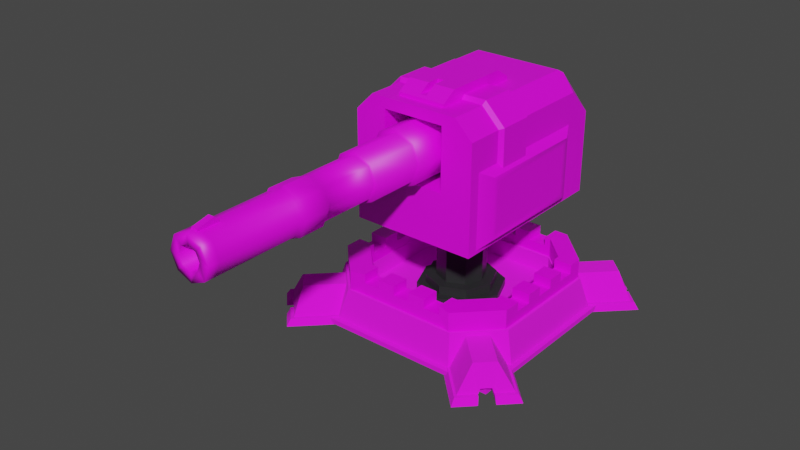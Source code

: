 # Source: cannon1.blend  (saved by Blender 2.93.21; exported with 4.5.12 LTS)
import bpy
from mathutils import Matrix  # noqa: F401  (used for matrix-valued properties, if any)

bpy.ops.wm.read_factory_settings(use_empty=True)
scene = bpy.context.scene
scene.name = 'Scene'

# ---- collections
col_cannonbarrel1 = bpy.data.collections.new('CannonBarrel1'); scene.collection.children.link(col_cannonbarrel1)
col_cannonbase1 = bpy.data.collections.new('CannonBase1'); scene.collection.children.link(col_cannonbase1)

# ---- images (referenced by path relative to the original .blend; pixels are not part of the script)
import os
ASSET_DIR = os.environ.get("B2B_ASSET_DIR", "")  # directory of the original .blend (textures are referenced by path, not embedded)
HERE = os.path.dirname(os.path.abspath(__file__))  # packed textures are extracted next to this script under _unpacked/

def load_image(name, relpath, width, height, colorspace="sRGB"):
    """Load a texture the original file referenced (path relative to the .blend, or extracted next to this script)."""
    p = next((c for c in (os.path.join(HERE, relpath), os.path.join(ASSET_DIR, relpath)) if relpath and os.path.exists(c)), "")
    if p:
        img = bpy.data.images.load(p, check_existing=True)
        img.name = name
    else:  # same state as the original file: an image datablock whose file is absent (Cycles renders it pink)
        img = bpy.data.images.new(name, width, height)
        img.source = "FILE"
        img.filepath = "//" + (relpath or name)
    img.colorspace_settings.name = colorspace
    return img
img_cannonbox = load_image('CannonBox', 'CannonBox.png', 1024, 1024, 'sRGB')
img_topaircondition = load_image('TopAirCondition', 'TopAirCondition.png', 1024, 1024, 'sRGB')
img_sideaircondition = load_image('SideAirCondition', 'SideAirCondition.png', 1024, 1024, 'sRGB')
img_topboxpoint = load_image('TopBoxPoint', 'TopBoxPoint.png', 1024, 1024, 'sRGB')
img_barrel = load_image('Barrel', 'Barrel.png', 1024, 1024, 'sRGB')
img_base = load_image('Base', 'Base.png', 1024, 1024, 'sRGB')
img_baseborder = load_image('BaseBorder', 'BaseBorder.png', 1024, 1024, 'sRGB')
img_foot = load_image('Foot', 'Foot.png', 1024, 1024, 'sRGB')

# ---- materials (node trees are filled in below, after node groups)
mat_cannonbox = bpy.data.materials.new('CannonBox')
mat_cannonbox.use_transparent_shadow = False
mat_topaircondition = bpy.data.materials.new('TopAirCondition')
mat_topaircondition.use_transparent_shadow = False
mat_sideaircondition = bpy.data.materials.new('SideAirCondition')
mat_sideaircondition.use_transparent_shadow = False
mat_topboxpoint = bpy.data.materials.new('TopBoxPoint')
mat_topboxpoint.use_transparent_shadow = False
mat_barrel = bpy.data.materials.new('Barrel')
mat_barrel.use_transparent_shadow = False
mat_foot_001 = bpy.data.materials.new('Foot.001')
mat_foot_001.use_transparent_shadow = False
mat_baseborder = bpy.data.materials.new('BaseBorder')
mat_baseborder.use_transparent_shadow = False
mat_piston = bpy.data.materials.new('Piston')
mat_piston.use_transparent_shadow = False
mat_foot = bpy.data.materials.new('Foot')
mat_foot.use_transparent_shadow = False

# ---- node groups
ng_auto_smooth = bpy.data.node_groups.new('Auto Smooth', 'GeometryNodeTree')
_s = ng_auto_smooth.interface.new_socket(name='Geometry', in_out='OUTPUT', socket_type='NodeSocketGeometry')
_s = ng_auto_smooth.interface.new_socket(name='Geometry', in_out='INPUT', socket_type='NodeSocketGeometry')
_s = ng_auto_smooth.interface.new_socket(name='Angle', in_out='INPUT', socket_type='NodeSocketFloat')
_s.subtype = 'ANGLE'
_s.min_value = 0.0
_s.max_value = 3.142
ng_auto_smooth.is_modifier = True
_N = ng_auto_smooth.nodes; _L = ng_auto_smooth.links
n0 = _N.new('NodeGroupOutput'); n0.name = 'Group Output'; n0.location = (480, -100)
n1 = _N.new('NodeGroupInput'); n1.name = 'Group Input'; n1.location = (-420, -300)
n2 = _N.new('NodeGroupInput'); n2.name = 'Group Input.001'; n2.location = (-60, -100)
n3 = _N.new('GeometryNodeSetShadeSmooth'); n3.name = 'Set Shade Smooth'; n3.location = (120, -100)
n3.domain = 'EDGE'
n4 = _N.new('GeometryNodeSetShadeSmooth'); n4.name = 'Set Shade Smooth.001'; n4.location = (300, -100)
n5 = _N.new('GeometryNodeInputMeshEdgeAngle'); n5.name = 'Edge Angle'; n5.location = (-420, -220)
n6 = _N.new('GeometryNodeInputEdgeSmooth'); n6.name = 'Is Edge Smooth'; n6.location = (-60, -160)
n7 = _N.new('GeometryNodeInputShadeSmooth'); n7.name = 'Is Face Smooth'; n7.location = (-240, -340)
n8 = _N.new('FunctionNodeBooleanMath'); n8.name = 'Boolean Math'; n8.location = (-60, -220)
n9 = _N.new('FunctionNodeCompare'); n9.name = 'Compare'; n9.location = (-240, -180)
n9.operation = 'LESS_EQUAL'
_L.new(n5.outputs[0], n9.inputs[0])
_L.new(n4.outputs[0], n0.inputs[0])
_L.new(n1.outputs[1], n9.inputs[1])
_L.new(n9.outputs[0], n8.inputs[0])
_L.new(n7.outputs[0], n8.inputs[1])
_L.new(n2.outputs[0], n3.inputs[0])
_L.new(n6.outputs[0], n3.inputs[1])
_L.new(n3.outputs[0], n4.inputs[0])
_L.new(n8.outputs[0], n3.inputs[2])
n0.is_active_output = True

# ---- material node trees
mat_cannonbox.use_nodes = True; mat_cannonbox.node_tree.nodes.clear()
_N = mat_cannonbox.node_tree.nodes; _L = mat_cannonbox.node_tree.links
n0 = _N.new('ShaderNodeBsdfPrincipled'); n0.name = 'Principled BSDF'; n0.location = (10, 300)
n0.distribution = 'GGX'
n0.subsurface_method = 'BURLEY'
n0.inputs[3].default_value = 1.45
n0.inputs[27].default_value = (0.0, 0.0, 0.0, 1.0)
n0.inputs[28].default_value = 1.0
n1 = _N.new('ShaderNodeOutputMaterial'); n1.name = 'Material Output'; n1.location = (300, 300)
n2 = _N.new('ShaderNodeTexImage'); n2.name = 'Image Texture'; n2.location = (-269, 294)
n2.image = img_cannonbox
_L.new(n0.outputs[0], n1.inputs[0])
_L.new(n2.outputs[0], n0.inputs[0])
n1.is_active_output = True
mat_topaircondition.use_nodes = True; mat_topaircondition.node_tree.nodes.clear()
_N = mat_topaircondition.node_tree.nodes; _L = mat_topaircondition.node_tree.links
n0 = _N.new('ShaderNodeBsdfPrincipled'); n0.name = 'Principled BSDF'; n0.location = (10, 300)
n0.distribution = 'GGX'
n0.subsurface_method = 'BURLEY'
n0.inputs[3].default_value = 1.45
n0.inputs[27].default_value = (0.0, 0.0, 0.0, 1.0)
n0.inputs[28].default_value = 1.0
n1 = _N.new('ShaderNodeOutputMaterial'); n1.name = 'Material Output'; n1.location = (300, 300)
n2 = _N.new('ShaderNodeTexImage'); n2.name = 'Image Texture'; n2.location = (-309, 288)
n2.image = img_topaircondition
_L.new(n0.outputs[0], n1.inputs[0])
_L.new(n2.outputs[0], n0.inputs[0])
n1.is_active_output = True
mat_sideaircondition.use_nodes = True; mat_sideaircondition.node_tree.nodes.clear()
_N = mat_sideaircondition.node_tree.nodes; _L = mat_sideaircondition.node_tree.links
n0 = _N.new('ShaderNodeBsdfPrincipled'); n0.name = 'Principled BSDF'; n0.location = (10, 300)
n0.distribution = 'GGX'
n0.subsurface_method = 'BURLEY'
n0.inputs[3].default_value = 1.45
n0.inputs[27].default_value = (0.0, 0.0, 0.0, 1.0)
n0.inputs[28].default_value = 1.0
n1 = _N.new('ShaderNodeOutputMaterial'); n1.name = 'Material Output'; n1.location = (300, 300)
n2 = _N.new('ShaderNodeTexImage'); n2.name = 'Image Texture'; n2.location = (-288, 292)
n2.image = img_sideaircondition
_L.new(n0.outputs[0], n1.inputs[0])
_L.new(n2.outputs[0], n0.inputs[0])
n1.is_active_output = True
mat_topboxpoint.use_nodes = True; mat_topboxpoint.node_tree.nodes.clear()
_N = mat_topboxpoint.node_tree.nodes; _L = mat_topboxpoint.node_tree.links
n0 = _N.new('ShaderNodeBsdfPrincipled'); n0.name = 'Principled BSDF'; n0.location = (10, 300)
n0.distribution = 'GGX'
n0.subsurface_method = 'BURLEY'
n0.inputs[3].default_value = 1.45
n0.inputs[27].default_value = (0.0, 0.0, 0.0, 1.0)
n0.inputs[28].default_value = 1.0
n1 = _N.new('ShaderNodeOutputMaterial'); n1.name = 'Material Output'; n1.location = (300, 300)
n2 = _N.new('ShaderNodeTexImage'); n2.name = 'Image Texture'; n2.location = (-304, 282)
n2.image = img_topboxpoint
_L.new(n0.outputs[0], n1.inputs[0])
_L.new(n2.outputs[0], n0.inputs[0])
n1.is_active_output = True
mat_barrel.use_nodes = True; mat_barrel.node_tree.nodes.clear()
_N = mat_barrel.node_tree.nodes; _L = mat_barrel.node_tree.links
n0 = _N.new('ShaderNodeBsdfPrincipled'); n0.name = 'Principled BSDF'; n0.location = (10, 300)
n0.distribution = 'GGX'
n0.subsurface_method = 'BURLEY'
n0.inputs[3].default_value = 1.45
n0.inputs[27].default_value = (0.0, 0.0, 0.0, 1.0)
n0.inputs[28].default_value = 1.0
n1 = _N.new('ShaderNodeOutputMaterial'); n1.name = 'Material Output'; n1.location = (300, 300)
n2 = _N.new('ShaderNodeTexImage'); n2.name = 'Image Texture'; n2.location = (-304, 286)
n2.image = img_barrel
_L.new(n0.outputs[0], n1.inputs[0])
_L.new(n2.outputs[0], n0.inputs[0])
n1.is_active_output = True
mat_foot_001.use_nodes = True; mat_foot_001.node_tree.nodes.clear()
_N = mat_foot_001.node_tree.nodes; _L = mat_foot_001.node_tree.links
n0 = _N.new('ShaderNodeOutputMaterial'); n0.name = 'Material Output'; n0.location = (281, 400)
n1 = _N.new('ShaderNodeTexImage'); n1.name = 'Image Texture'; n1.location = (-463, 393)
n1.image = img_base
n2 = _N.new('ShaderNodeBsdfPrincipled'); n2.name = 'Principled BSDF'; n2.location = (-9, 400)
n2.distribution = 'GGX'
n2.subsurface_method = 'BURLEY'
n2.inputs[2].default_value = 1.0
n2.inputs[3].default_value = 1.45
n2.inputs[27].default_value = (0.0, 0.0, 0.0, 1.0)
n2.inputs[28].default_value = 1.0
_L.new(n2.outputs[0], n0.inputs[0])
_L.new(n1.outputs[0], n2.inputs[0])
n0.is_active_output = True
mat_baseborder.use_nodes = True; mat_baseborder.node_tree.nodes.clear()
_N = mat_baseborder.node_tree.nodes; _L = mat_baseborder.node_tree.links
n0 = _N.new('ShaderNodeBsdfPrincipled'); n0.name = 'Principled BSDF'; n0.location = (10, 300)
n0.distribution = 'GGX'
n0.subsurface_method = 'BURLEY'
n0.inputs[3].default_value = 1.45
n0.inputs[27].default_value = (0.0, 0.0, 0.0, 1.0)
n0.inputs[28].default_value = 1.0
n1 = _N.new('ShaderNodeOutputMaterial'); n1.name = 'Material Output'; n1.location = (300, 300)
n2 = _N.new('ShaderNodeTexImage'); n2.name = 'Image Texture'; n2.location = (-349, 308)
n2.image = img_baseborder
_L.new(n0.outputs[0], n1.inputs[0])
_L.new(n2.outputs[0], n0.inputs[0])
n1.is_active_output = True
mat_piston.use_nodes = True; mat_piston.node_tree.nodes.clear()
_N = mat_piston.node_tree.nodes; _L = mat_piston.node_tree.links
n0 = _N.new('ShaderNodeBsdfPrincipled'); n0.name = 'Principled BSDF'; n0.location = (10, 300)
n0.distribution = 'GGX'
n0.subsurface_method = 'BURLEY'
n0.inputs[0].default_value = (0.02011, 0.02208, 0.02208, 1.0)
n0.inputs[3].default_value = 1.45
n0.inputs[27].default_value = (0.0, 0.0, 0.0, 1.0)
n0.inputs[28].default_value = 1.0
n1 = _N.new('ShaderNodeOutputMaterial'); n1.name = 'Material Output'; n1.location = (300, 300)
_L.new(n0.outputs[0], n1.inputs[0])
n1.is_active_output = True
mat_foot.use_nodes = True; mat_foot.node_tree.nodes.clear()
_N = mat_foot.node_tree.nodes; _L = mat_foot.node_tree.links
n0 = _N.new('ShaderNodeOutputMaterial'); n0.name = 'Material Output'; n0.location = (281, 400)
n1 = _N.new('ShaderNodeBsdfPrincipled'); n1.name = 'Principled BSDF'; n1.location = (-97, 425)
n1.distribution = 'GGX'
n1.subsurface_method = 'BURLEY'
n1.inputs[2].default_value = 1.0
n1.inputs[3].default_value = 1.45
n1.inputs[27].default_value = (0.0, 0.0, 0.0, 1.0)
n1.inputs[28].default_value = 1.0
n2 = _N.new('ShaderNodeTexImage'); n2.name = 'Image Texture'; n2.location = (-443, 425)
n2.image = img_foot
_L.new(n1.outputs[0], n0.inputs[0])
_L.new(n2.outputs[0], n1.inputs[0])
n0.is_active_output = True

# ---- world
world_world = bpy.data.worlds.new('World'); scene.world = world_world
world_world.use_nodes = True; world_world.node_tree.nodes.clear()
_N = world_world.node_tree.nodes; _L = world_world.node_tree.links
n0 = _N.new('ShaderNodeOutputWorld'); n0.name = 'World Output'; n0.location = (300, 300)
n1 = _N.new('ShaderNodeBackground'); n1.name = 'Background'; n1.location = (10, 300)
n1.inputs[0].default_value = (0.05088, 0.05088, 0.05088, 1.0)
_L.new(n1.outputs[0], n0.inputs[0])
n0.is_active_output = True
world_world.color = (0.05088, 0.05088, 0.05088)
world_world.use_sun_shadow = False
world_world.sun_shadow_jitter_overblur = 0.0

# ---- meshes
me_cannonbox = bpy.data.meshes.new('CannonBox')
me_cannonbox.from_pydata([(-5.752, -9.501, -7.684), (-5.752, 7.026, -7.684), (5.752, -9.501, -7.684), (5.752, 7.026, -7.684), (-4.116, -9.501, 3.82), (-5.752, -9.501, 2.184), (-4.116, 4.675, 3.82), (5.752, -9.501, 2.184), (4.116, -9.501, 3.82), (4.116, 4.675, 3.82), (-4.41, 5.099, 3.525), (-5.752, 7.026, -0.1642), (-5.752, 4.678, 2.184), (5.752, 7.026, -0.1642), (4.41, 5.099, 3.525), (5.752, 4.678, 2.184), (2.851, 3.027, 2.851), (2.851, 3.027, -2.851), (-2.851, 3.027, 2.851), (-2.851, 3.027, -2.851), (-2.851, -9.501, -2.851), (2.851, -9.501, -2.851), (-2.851, -9.501, 2.851), (2.851, -9.501, 2.851)], [], [(9, 6, 4, 8), (9, 8, 7, 15, 14), (1, 3, 2, 0), (12, 11, 1, 0, 5), (1, 11, 13, 3), (12, 5, 4, 6, 10), (7, 2, 3, 13, 15), (22, 4, 5, 0, 2, 7, 8, 23, 21, 20), (23, 8, 4, 22), (10, 11, 12), (13, 14, 15), (13, 11, 10, 14), (6, 9, 14, 10), (21, 23, 16, 17), (20, 21, 17, 19), (22, 20, 19, 18), (18, 19, 17, 16), (23, 22, 18, 16)])
me_cannonbox.polygons.foreach_set('use_smooth', [True] * 18)
_uv = me_cannonbox.uv_layers.new(name='UVMap')
_uv.uv.foreach_set('vector', [0.7192, 0.5664, 0.7188, 0.7454, 0.391, 0.7626, 0.3869, 0.5606, 0.7192, 0.5664, 0.3869, 0.5606, 0.3881, 0.5035, 0.7262, 0.5123, 0.7304, 0.5589, 0.3865, 0.2309, 0.3865, 0.4998, 0.0001969, 0.4998, 0.0001969, 0.2309, 0.3317, 0.0001969, 0.3865, 0.05509, 0.3865, 0.2309, 0.0001969, 0.2309, 0.0001969, 0.0001969, 0.7308, 0.7766, 0.7308, 0.6008, 0.9997, 0.6008, 0.9997, 0.7766, 0.7273, 0.7993, 0.394, 0.8189, 0.391, 0.7626, 0.7188, 0.7454, 0.7304, 0.7528, 0.0001969, 0.7305, 0.0001969, 0.4998, 0.3865, 0.4998, 0.3865, 0.6756, 0.3317, 0.7305, 0.2013, 0.7535, 0.2309, 0.7309, 0.2691, 0.7691, 0.2691, 0.9998, 0.0001969, 0.9998, 0.0001969, 0.7691, 0.03844, 0.7309, 0.06802, 0.7535, 0.06802, 0.8868, 0.2013, 0.8868, 0.06802, 0.7535, 0.03844, 0.7309, 0.2309, 0.7309, 0.2013, 0.7535, 0.8287, 0.0001969, 0.8287, 0.1024, 0.7962, 0.03193, 0.8287, 0.1028, 0.8287, 0.2051, 0.7962, 0.1733, 0.9997, 0.6008, 0.7308, 0.6008, 0.7621, 0.5035, 0.9684, 0.5035, 0.7188, 0.7454, 0.7192, 0.5664, 0.7304, 0.5589, 0.7304, 0.7528, 0.5954, 0.4675, 0.3869, 0.5031, 0.3908, 0.0001971, 0.5056, 0.2116, 0.7416, 0.3452, 0.5954, 0.4675, 0.5056, 0.2116, 0.5582, 0.1991, 0.7958, 0.1845, 0.7416, 0.3452, 0.5582, 0.1991, 0.578, 0.1539, 0.578, 0.1539, 0.5582, 0.1991, 0.5056, 0.2116, 0.3908, 0.0001971, 0.7958, 0.0001969, 0.7958, 0.1845, 0.578, 0.1539, 0.3908, 0.0001971])
me_cannonbox.materials.append(mat_cannonbox)
me_cannonbox.use_remesh_fix_poles = True
me_cannonbox.use_remesh_preserve_attributes = False
me_cannonbox.use_mirror_x = True
me_cannonbox.update()
me_cube_006 = bpy.data.meshes.new('Cube.006')
me_cube_006.from_pydata([(-5.752, -8.263, 0.03461), (5.752, -8.263, 0.01794), (-4.116, -8.263, 5.752), (-5.752, -8.263, 4.116), (5.752, -8.263, 4.116), (4.116, -8.263, 5.752), (-5.752, -4.644, 0.03347), (5.752, -4.644, 0.522), (-4.116, -4.644, 5.752), (-5.752, -4.644, 4.116), (4.116, -4.644, 5.752), (5.752, -4.644, 4.116), (-6.164, -4.899, 0.03347), (-6.164, -8.009, 0.03461), (-6.132, -8.009, 4.273), (-4.273, -8.009, 6.132), (-6.132, -4.899, 4.273), (4.273, -4.899, 6.132), (4.273, -8.009, 6.132), (6.132, -8.009, 4.273), (6.164, -8.009, 0.01794), (6.164, -4.899, 0.522), (-4.273, -4.899, 6.132), (6.132, -4.899, 4.273)], [], [(10, 5, 2, 8), (7, 1, 4, 11), (10, 11, 4, 5), (2, 3, 9, 8), (0, 6, 9, 3), (17, 22, 15, 18), (21, 23, 19, 20), (17, 18, 19, 23), (15, 22, 16, 14), (13, 14, 16, 12), (5, 4, 19, 18), (11, 10, 17, 23), (3, 2, 15, 14), (1, 7, 21, 20), (10, 8, 22, 17), (4, 1, 20, 19), (8, 9, 16, 22), (2, 5, 18, 15), (9, 6, 12, 16), (6, 0, 13, 12), (0, 3, 14, 13), (7, 11, 23, 21)])
_uv = me_cube_006.uv_layers.new(name='UVMap')
_uv.uv.foreach_set('vector', [0.02154, 0.2574, 0.2196, 0.2542, 0.2202, 0.6874, 0.02191, 0.6908, 0.05296, 0.05028, 0.1276, 0.0198, 0.2037, 0.1424, 0.01987, 0.15, 0.02154, 0.2574, 0.01987, 0.15, 0.2037, 0.1424, 0.2196, 0.2542, 0.2202, 0.6874, 0.2227, 0.7946, 0.03778, 0.8034, 0.02191, 0.6908, 0.1885, 0.9061, 0.1122, 0.9312, 0.03778, 0.8034, 0.2227, 0.7946, 0.381, 0.3087, 0.381, 0.6919, 0.2415, 0.6919, 0.2415, 0.3087, 0.381, 0.02268, 0.381, 0.1909, 0.2415, 0.1909, 0.2415, 8.524e-05, 0.381, 0.3087, 0.2415, 0.3087, 0.2415, 0.1909, 0.381, 0.1909, 0.2415, 0.6919, 0.381, 0.6919, 0.381, 0.8098, 0.2415, 0.8098, 0.2415, 0.9999, 0.2415, 0.8098, 0.381, 0.8098, 0.381, 0.9999, 0.2196, 0.2542, 0.2037, 0.1424, 0.2224, 0.1354, 0.2414, 0.2534, 0.01987, 0.15, 0.02154, 0.2574, 0.0003054, 0.2571, 0.004217, 0.147, 0.2227, 0.7946, 0.2202, 0.6874, 0.2414, 0.6877, 0.2381, 0.7973, 0.1276, 0.0198, 0.05296, 0.05028, 0.04641, 0.03983, 0.1298, 8.524e-05, 0.02154, 0.2574, 0.02191, 0.6908, 8.524e-05, 0.6915, 0.0003054, 0.2571, 0.2037, 0.1424, 0.1276, 0.0198, 0.1298, 8.524e-05, 0.2224, 0.1354, 0.02191, 0.6908, 0.03778, 0.8034, 0.01864, 0.8103, 8.524e-05, 0.6915, 0.2202, 0.6874, 0.2196, 0.2542, 0.2414, 0.2534, 0.2414, 0.6877, 0.03778, 0.8034, 0.1122, 0.9312, 0.1094, 0.9511, 0.01864, 0.8103, 0.1122, 0.9312, 0.1885, 0.9061, 0.1948, 0.9167, 0.1094, 0.9511, 0.1885, 0.9061, 0.2227, 0.7946, 0.2381, 0.7973, 0.1948, 0.9167, 0.05296, 0.05028, 0.01987, 0.15, 0.004217, 0.147, 0.04641, 0.03983])
me_cube_006.materials.append(mat_topaircondition)
me_cube_006.use_remesh_fix_poles = True
me_cube_006.use_remesh_preserve_attributes = False
me_cube_006.update()
me_plane_002 = bpy.data.meshes.new('Plane.002')
me_plane_002.from_pydata([(-2.152e-07, -7.659, 3.61), (2.152e-07, -7.659, -3.61), (-2.152e-07, 7.659, 3.61), (2.152e-07, 7.659, -3.61), (-1.21, -10.85, 5.76), (-1.21, -10.85, -5.76), (-1.21, 10.85, 5.76), (-1.21, 10.85, -5.76), (-2.731e-07, 8.631, 4.582), (-2.731e-07, -8.631, 4.582), (2.731e-07, -8.631, -4.582), (2.731e-07, 8.631, -4.582), (-21.25, -7.659, 3.61), (-21.25, -7.659, -3.61), (-21.25, 7.659, 3.61), (-21.25, 7.659, -3.61), (-20.04, -10.85, 5.76), (-20.04, -10.85, -5.76), (-20.04, 10.85, 5.76), (-20.04, 10.85, -5.76), (-21.25, 8.631, 4.582), (-21.25, -8.631, 4.582), (-21.25, -8.631, -4.582), (-21.25, 8.631, -4.582)], [], [(0, 1, 3, 2), (4, 6, 7, 5), (9, 8, 6, 4), (10, 9, 4, 5), (11, 10, 5, 7), (8, 11, 7, 6), (0, 2, 8, 9), (1, 0, 9, 10), (3, 1, 10, 11), (2, 3, 11, 8), (12, 14, 15, 13), (16, 17, 19, 18), (21, 16, 18, 20), (22, 17, 16, 21), (23, 19, 17, 22), (20, 18, 19, 23), (12, 21, 20, 14), (13, 22, 21, 12), (15, 23, 22, 13), (14, 20, 23, 15)])
me_plane_002.polygons.foreach_set('use_smooth', [True] * 20)
_uv = me_plane_002.uv_layers.new(name='UVMap')
_uv.uv.foreach_set('vector', [0.9999, 6.864e-05, 0.9999, 0.4713, 6.871e-05, 0.4713, 6.864e-05, 6.897e-05, 0.0, 0.0, 0.0, 1.0, 1.0, 1.0, 1.0, 0.0, 0.0, 0.0, 0.0, 1.0, 0.0, 1.0, 0.0, 0.0, 1.0, 0.0, 0.0, 0.0, 0.0, 0.0, 1.0, 0.0, 1.0, 1.0, 1.0, 0.0, 1.0, 0.0, 1.0, 1.0, 0.0, 1.0, 1.0, 1.0, 1.0, 1.0, 0.0, 1.0, 0.1061, 0.05632, 0.1061, 0.9437, 0.0, 1.0, 0.0, 0.0, 0.8939, 0.05632, 0.1061, 0.05632, 0.0, 0.0, 1.0, 0.0, 0.8939, 0.9437, 0.8939, 0.05632, 1.0, 0.0, 1.0, 1.0, 0.1061, 0.9437, 0.8939, 0.9437, 1.0, 1.0, 0.0, 1.0, 0.1061, 0.05632, 0.1061, 0.9437, 0.8939, 0.9437, 0.8939, 0.05632, 0.0, 0.0, 1.0, 0.0, 1.0, 1.0, 0.0, 1.0, 0.0, 0.0, 0.0, 0.0, 0.0, 1.0, 0.0, 1.0, 1.0, 0.0, 1.0, 0.0, 0.0, 0.0, 0.0, 0.0, 1.0, 1.0, 1.0, 1.0, 1.0, 0.0, 1.0, 0.0, 0.0, 1.0, 0.0, 1.0, 1.0, 1.0, 1.0, 1.0, 0.1061, 0.05632, 0.0, 0.0, 0.0, 1.0, 0.1061, 0.9437, 0.8939, 0.05632, 1.0, 0.0, 0.0, 0.0, 0.1061, 0.05632, 0.8939, 0.9437, 1.0, 1.0, 1.0, 0.0, 0.8939, 0.05632, 0.1061, 0.9437, 0.0, 1.0, 1.0, 1.0, 0.8939, 0.9437])
me_plane_002.materials.append(mat_sideaircondition)
me_plane_002.use_remesh_fix_poles = True
me_plane_002.use_remesh_preserve_attributes = False
me_plane_002.update()
me_plane_005 = bpy.data.meshes.new('Plane.005')
me_plane_005.from_pydata([(-2.206, -4.221, -1.78), (2.206, -4.221, -1.78), (-2.206, 4.221, -1.78), (2.206, 4.221, -1.78), (-2.206, -4.221, -0.8453), (-2.081, -0.2488, 2.132e-13), (2.081, -0.2488, 2.132e-13), (2.206, -4.221, -0.8453), (-1.819, 2.161, 0.0), (-2.206, 4.221, -0.8453), (2.206, 4.221, -0.8453), (1.819, 2.161, 0.0), (2.144, -2.862, 0.0), (-2.144, -2.862, 0.0), (-2.206, 2.925, 0.0), (2.206, 2.925, 0.0), (-0.2923, -1.759, -0.6719), (0.2923, -1.759, -0.6719), (-0.2923, -3.955, -0.6719), (0.2923, -3.955, -0.6719), (0.3438, -2.862, 0.0), (-0.3438, -2.862, 0.0), (-0.3438, -1.696, 0.0), (0.3438, -1.696, 0.0), (-2.132, -0.1858, 2.132e-13), (2.132, -0.1858, 2.132e-13), (2.206, -2.925, 0.0), (0.2923, -2.925, 0.0), (-2.206, -2.925, 0.0), (-0.2923, -2.925, 0.0), (-0.2923, -1.759, 0.0), (0.2923, -1.759, 0.0)], [], [(7, 4, 0, 1), (0, 2, 3, 1), (24, 25, 11, 8), (7, 1, 3, 10, 15, 26), (9, 10, 3, 2), (28, 4, 7, 26, 27, 19, 18, 29), (10, 9, 14, 15), (14, 9, 2, 0, 4, 28), (12, 6, 5, 13, 21, 22, 23, 20), (8, 11, 15, 14), (24, 8, 14, 28), (11, 25, 26, 15), (29, 18, 16, 30), (30, 16, 17, 31), (17, 19, 27, 31), (19, 17, 16, 18), (5, 6, 25, 24), (12, 20, 27, 26), (21, 13, 28, 29), (22, 21, 29, 30), (23, 22, 30, 31), (13, 5, 24, 28), (20, 23, 31, 27), (6, 12, 26, 25)])
me_plane_005.polygons.foreach_set('use_smooth', [True] * 24)
_uv = me_plane_005.uv_layers.new(name='UVMap')
_uv.uv.foreach_set('vector', [0.000159, 0.1156, 0.3291, 0.1156, 0.3291, 0.1853, 0.000159, 0.1853, 0.3291, 0.1853, 0.3291, 0.8147, 0.000159, 0.8147, 0.000159, 0.1853, 0.6159, 0.3538, 0.6117, 0.01416, 0.7921, 0.04539, 0.7927, 0.3212, 0.3924, 0.3693, 0.4621, 0.3693, 0.4621, 0.9987, 0.3924, 0.9987, 0.3294, 0.902, 0.3294, 0.4659, 0.3291, 0.8844, 0.000159, 0.8844, 0.000159, 0.8147, 0.3291, 0.8147, 0.3291, 0.0001593, 0.3291, 0.1156, 0.000159, 0.1156, 0.000159, 0.000159, 0.1428, 0.000159, 0.1428, 0.09189, 0.1864, 0.09189, 0.1864, 0.0001594, 0.000159, 0.8844, 0.3291, 0.8844, 0.3291, 0.9998, 0.000159, 0.9998, 0.8502, 0.09683, 0.9133, 0.000159, 0.983, 0.000159, 0.983, 0.6296, 0.9133, 0.6296, 0.8502, 0.5329, 0.41, 0.004823, 0.6063, 0.01802, 0.6105, 0.3501, 0.4242, 0.3645, 0.4037, 0.2433, 0.4871, 0.2161, 0.4837, 0.1493, 0.395, 0.1313, 0.7927, 0.3212, 0.7921, 0.04539, 0.8499, 0.01829, 0.8499, 0.3475, 0.6159, 0.3538, 0.7927, 0.3212, 0.8499, 0.3475, 0.4205, 0.3689, 0.7921, 0.04539, 0.6117, 0.01416, 0.406, 0.000159, 0.8499, 0.01829, 0.3992, 0.2414, 0.3319, 0.2107, 0.4375, 0.1957, 0.4819, 0.2135, 0.4819, 0.2135, 0.4375, 0.1957, 0.4329, 0.1757, 0.4781, 0.1527, 0.4329, 0.1757, 0.3294, 0.1726, 0.3904, 0.1338, 0.4781, 0.1527, 0.3294, 0.1726, 0.4329, 0.1757, 0.4375, 0.1957, 0.3319, 0.2107, 0.6105, 0.3501, 0.6063, 0.01802, 0.6117, 0.01416, 0.6159, 0.3538, 0.41, 0.004823, 0.395, 0.1313, 0.3904, 0.1338, 0.406, 0.000159, 0.4037, 0.2433, 0.4242, 0.3645, 0.4205, 0.3689, 0.3992, 0.2414, 0.4871, 0.2161, 0.4037, 0.2433, 0.3992, 0.2414, 0.4819, 0.2135, 0.4837, 0.1493, 0.4871, 0.2161, 0.4819, 0.2135, 0.4781, 0.1527, 0.4242, 0.3645, 0.6105, 0.3501, 0.6159, 0.3538, 0.4205, 0.3689, 0.395, 0.1313, 0.4837, 0.1493, 0.4781, 0.1527, 0.3904, 0.1338, 0.6063, 0.01802, 0.41, 0.004823, 0.406, 0.000159, 0.6117, 0.01416])
me_plane_005.materials.append(mat_topboxpoint)
me_plane_005.use_remesh_fix_poles = True
me_plane_005.use_remesh_preserve_attributes = False
me_plane_005.update()
me_cylinder_001 = bpy.data.meshes.new('Cylinder.001')
me_cylinder_001.from_pydata([(0.0, 2.519, 2.519), (3.92e-08, -2.519, 2.172), (1.781, 2.519, 1.781), (1.536, -2.519, 1.536), (2.519, 2.519, 0.0), (2.172, -2.519, -2.202e-07), (1.781, 2.519, -1.781), (1.536, -2.519, -1.536), (-2.202e-07, 2.519, -2.519), (-2.146e-07, -2.519, -2.172), (-1.781, 2.519, -1.781), (-1.536, -2.519, -1.536), (-2.519, 2.519, 1.402e-07), (-2.172, -2.519, -9.127e-08), (-1.781, 2.519, 1.781), (-1.536, -2.519, 1.536), (1.781, -2.519, 1.781), (0.0, -2.519, 2.519), (2.519, -2.519, -2.202e-07), (1.781, -2.519, -1.781), (-2.202e-07, -2.519, -2.519), (-1.781, -2.519, -1.781), (-2.519, -2.519, -8.007e-08), (-1.781, -2.519, 1.781), (1.536, -7.243, 1.536), (3.92e-08, -7.243, 2.172), (2.172, -7.243, -9.521e-08), (1.536, -7.243, -1.536), (-2.146e-07, -7.243, -2.172), (-1.536, -7.243, -1.536), (-2.172, -7.243, 3.374e-08), (-1.536, -7.243, 1.536), (1.326, -7.243, 1.326), (3.383e-08, -7.243, 1.875), (1.875, -7.243, -3.069e-07), (1.326, -7.243, -1.326), (-1.852e-07, -7.243, -1.875), (-1.326, -7.243, -1.326), (-1.875, -7.243, -1.956e-07), (-1.326, -7.243, 1.326), (1.326, -12.12, 1.326), (3.383e-08, -12.12, 1.875), (1.875, -12.12, 7.336e-07), (1.326, -12.12, -1.326), (-1.852e-07, -12.12, -1.875), (-1.326, -12.12, -1.326), (-1.875, -12.12, 8.449e-07), (-1.326, -12.12, 1.326), (1.326, -15.0, 1.326), (3.383e-08, -15.0, 1.875), (1.875, -15.0, 3.243e-07), (1.326, -15.0, -1.326), (-1.852e-07, -15.0, -1.875), (-1.326, -15.0, -1.326), (-1.875, -15.0, 4.356e-07), (-1.326, -15.0, 1.326), (1.326, -22.4, 1.326), (3.383e-08, -22.4, 1.875), (1.875, -22.4, 1.901e-06), (1.326, -22.4, -1.326), (-1.852e-07, -22.4, -1.875), (-1.326, -22.4, -1.326), (-1.875, -22.4, 2.012e-06), (-1.326, -22.4, 1.326), (0.7062, -23.36, 0.7062), (3.748e-08, -23.36, 0.9987), (0.9987, -23.36, 2.014e-06), (0.7062, -23.36, -0.7062), (-1.733e-07, -23.36, -0.9987), (-0.7062, -23.36, -0.7062), (-0.9987, -23.36, 2.125e-06), (-0.7062, -23.36, 0.7062), (1.326, -23.36, 1.326), (3.383e-08, -23.36, 1.875), (1.875, -23.36, 1.765e-06), (1.326, -23.36, -1.326), (-1.852e-07, -23.36, -1.875), (-1.326, -23.36, -1.326), (-1.875, -23.36, 1.877e-06), (-1.326, -23.36, 1.326), (0.7062, 1.472, 0.7062), (3.748e-08, 1.472, 0.9987), (0.9987, 1.472, 4.197e-06), (0.7062, 1.472, -0.7062), (-1.733e-07, 1.472, -0.9987), (-0.7062, 1.472, -0.7062), (-0.9987, 1.472, 4.308e-06), (-0.7062, 1.472, 0.7062), (3.383e-08, -12.12, 1.875), (-1.326, -12.12, 1.326), (3.383e-08, -15.0, 1.875), (-1.326, -15.0, 1.326), (1.495, -12.41, 1.443), (0.01543, -12.41, 2.056), (2.108, -12.41, -0.03726), (1.495, -12.41, -1.517), (0.01543, -12.41, -2.13), (-1.464, -12.41, -1.517), (-2.077, -12.41, -0.03726), (-1.464, -12.41, 1.443), (1.495, -14.72, 1.443), (0.01543, -14.72, 2.056), (2.108, -14.72, -0.03726), (1.495, -14.72, -1.517), (0.01543, -14.72, -2.13), (-1.464, -14.72, -1.517), (-2.077, -14.72, -0.03726), (-1.464, -14.72, 1.443), (0.01543, -12.41, 2.056), (-1.464, -12.41, 1.443), (0.01543, -14.72, 2.056), (-1.464, -14.72, 1.443)], [], [(0, 17, 16, 2), (2, 16, 18, 4), (4, 18, 19, 6), (6, 19, 20, 8), (8, 20, 21, 10), (10, 21, 22, 12), (15, 13, 30, 31), (12, 22, 23, 14), (14, 23, 17, 0), (0, 2, 4, 6, 8, 10, 12, 14), (1, 3, 16, 17), (3, 5, 18, 16), (5, 7, 19, 18), (7, 9, 20, 19), (9, 11, 21, 20), (11, 13, 22, 21), (13, 15, 23, 22), (15, 1, 17, 23), (28, 27, 35, 36), (11, 9, 28, 29), (7, 5, 26, 27), (3, 1, 25, 24), (1, 15, 31, 25), (13, 11, 29, 30), (9, 7, 27, 28), (5, 3, 24, 26), (33, 39, 47, 41), (26, 24, 32, 34), (31, 30, 38, 39), (29, 28, 36, 37), (27, 26, 34, 35), (24, 25, 33, 32), (25, 31, 39, 33), (30, 29, 37, 38), (50, 51, 103, 102), (38, 37, 45, 46), (36, 35, 43, 44), (34, 32, 40, 42), (39, 38, 46, 47), (37, 36, 44, 45), (35, 34, 42, 43), (32, 33, 41, 40), (55, 54, 62, 63), (44, 43, 95, 96), (48, 50, 102, 100), (41, 47, 89, 88), (43, 42, 94, 95), (49, 48, 100, 101), (42, 40, 92, 94), (91, 90, 110, 111), (62, 61, 77, 78), (53, 52, 60, 61), (51, 50, 58, 59), (48, 49, 57, 56), (49, 55, 63, 57), (54, 53, 61, 62), (52, 51, 59, 60), (50, 48, 56, 58), (64, 65, 81, 80), (60, 59, 75, 76), (58, 56, 72, 74), (63, 62, 78, 79), (61, 60, 76, 77), (59, 58, 74, 75), (56, 57, 73, 72), (57, 63, 79, 73), (65, 64, 72, 73), (64, 66, 74, 72), (66, 67, 75, 74), (67, 68, 76, 75), (68, 69, 77, 76), (69, 70, 78, 77), (70, 71, 79, 78), (71, 65, 73, 79), (80, 81, 87, 86, 85, 84, 83, 82), (65, 71, 87, 81), (70, 69, 85, 86), (68, 67, 83, 84), (66, 64, 80, 82), (71, 70, 86, 87), (69, 68, 84, 85), (67, 66, 82, 83), (40, 41, 93, 92), (55, 49, 90, 91), (54, 55, 107, 106), (88, 89, 109, 108), (97, 96, 104, 105), (95, 94, 102, 103), (92, 93, 101, 100), (98, 97, 105, 106), (96, 95, 103, 104), (94, 92, 100, 102), (99, 98, 106, 107), (108, 109, 111, 110), (99, 107, 111, 109), (101, 93, 108, 110), (89, 47, 99, 109), (45, 44, 96, 97), (51, 52, 104, 103), (41, 88, 108, 93), (46, 45, 97, 98), (52, 53, 105, 104), (90, 49, 101, 110), (47, 46, 98, 99), (53, 54, 106, 105), (55, 91, 111, 107)])
me_cylinder_001.polygons.foreach_set('use_smooth', [True] * 106)
_uv = me_cylinder_001.uv_layers.new(name='UVMap')
_uv.uv.foreach_set('vector', [0.1501, 0.9823, 0.1754, 0.885, 0.2114, 0.8908, 0.1945, 0.9923, 0.1945, 0.9923, 0.2114, 0.8908, 0.2486, 0.8932, 0.2407, 0.9983, 0.2407, 0.9983, 0.2486, 0.8932, 0.2872, 0.8914, 0.2883, 0.9999, 0.2883, 0.9999, 0.2872, 0.8914, 0.3264, 0.8807, 0.3367, 0.9972, 6.994e-05, 0.9133, 0.04937, 0.8303, 0.07716, 0.8508, 0.03183, 0.9321, 0.03183, 0.9321, 0.07716, 0.8508, 0.1078, 0.8651, 0.06853, 0.9516, 0.1428, 0.8703, 0.1103, 0.8593, 0.1391, 0.7785, 0.1644, 0.7853, 0.06853, 0.9516, 0.1078, 0.8651, 0.1408, 0.8764, 0.108, 0.9686, 0.108, 0.9686, 0.1408, 0.8764, 0.1754, 0.885, 0.1501, 0.9823, 0.4223, 0.06045, 0.3973, 0.08545, 0.3619, 0.08545, 0.3369, 0.06045, 0.3369, 0.02508, 0.3619, 6.994e-05, 0.3973, 6.994e-05, 0.4223, 0.02508, 0.1769, 0.8786, 0.2123, 0.8841, 0.2114, 0.8908, 0.1754, 0.885, 0.2123, 0.8841, 0.2488, 0.8863, 0.2486, 0.8932, 0.2114, 0.8908, 0.2488, 0.8863, 0.2862, 0.8841, 0.2872, 0.8914, 0.2486, 0.8932, 0.2862, 0.8841, 0.3212, 0.8741, 0.3264, 0.8807, 0.2872, 0.8914, 0.05434, 0.8273, 0.08018, 0.846, 0.07716, 0.8508, 0.04937, 0.8303, 0.08018, 0.846, 0.1103, 0.8593, 0.1078, 0.8651, 0.07716, 0.8508, 0.1103, 0.8593, 0.1428, 0.8703, 0.1408, 0.8764, 0.1078, 0.8651, 0.1428, 0.8703, 0.1769, 0.8786, 0.1754, 0.885, 0.1408, 0.8764, 0.3064, 0.7869, 0.2763, 0.794, 0.2757, 0.7884, 0.3028, 0.7819, 0.08018, 0.846, 0.05434, 0.8273, 0.09266, 0.7565, 0.115, 0.7697, 0.2862, 0.8841, 0.2488, 0.8863, 0.2474, 0.795, 0.2763, 0.794, 0.2123, 0.8841, 0.1769, 0.8786, 0.1908, 0.7901, 0.2189, 0.7935, 0.1769, 0.8786, 0.1428, 0.8703, 0.1644, 0.7853, 0.1908, 0.7901, 0.1103, 0.8593, 0.08018, 0.846, 0.115, 0.7697, 0.1391, 0.7785, 0.3212, 0.8741, 0.2862, 0.8841, 0.2763, 0.794, 0.3064, 0.7869, 0.2488, 0.8863, 0.2123, 0.8841, 0.2189, 0.7935, 0.2474, 0.795, 0.1917, 0.7851, 0.1656, 0.7806, 0.1885, 0.6856, 0.2077, 0.6878, 0.2474, 0.795, 0.2189, 0.7935, 0.2195, 0.7884, 0.2476, 0.7898, 0.1644, 0.7853, 0.1391, 0.7785, 0.1407, 0.7741, 0.1656, 0.7806, 0.115, 0.7697, 0.09266, 0.7565, 0.09604, 0.754, 0.1169, 0.7658, 0.2763, 0.794, 0.2474, 0.795, 0.2476, 0.7898, 0.2757, 0.7884, 0.2189, 0.7935, 0.1908, 0.7901, 0.1917, 0.7851, 0.2195, 0.7884, 0.1908, 0.7901, 0.1644, 0.7853, 0.1656, 0.7806, 0.1917, 0.7851, 0.1391, 0.7785, 0.115, 0.7697, 0.1169, 0.7658, 0.1407, 0.7741, 0.2602, 0.6522, 0.2833, 0.6534, 0.2834, 0.6594, 0.2603, 0.6577, 0.1407, 0.7741, 0.1169, 0.7658, 0.1394, 0.6789, 0.1632, 0.6831, 0.3028, 0.7819, 0.2757, 0.7884, 0.2812, 0.6982, 0.304, 0.7012, 0.2476, 0.7898, 0.2195, 0.7884, 0.2333, 0.6928, 0.2572, 0.6957, 0.1656, 0.7806, 0.1407, 0.7741, 0.1632, 0.6831, 0.1885, 0.6856, 0.1169, 0.7658, 0.09604, 0.754, 0.1148, 0.6757, 0.1394, 0.6789, 0.2757, 0.7884, 0.2476, 0.7898, 0.2572, 0.6957, 0.2812, 0.6982, 0.2195, 0.7884, 0.1917, 0.7851, 0.2077, 0.6878, 0.2333, 0.6928, 0.195, 0.6471, 0.171, 0.6407, 0.1962, 0.53, 0.214, 0.5336, 0.304, 0.7012, 0.2812, 0.6982, 0.2822, 0.692, 0.306, 0.696, 0.2375, 0.6503, 0.2602, 0.6522, 0.2603, 0.6577, 0.2377, 0.6555, 0.2077, 0.6878, 0.1885, 0.6856, 0.1886, 0.6853, 0.2076, 0.6876, 0.2812, 0.6982, 0.2572, 0.6957, 0.2583, 0.6901, 0.2822, 0.692, 0.2134, 0.6491, 0.2375, 0.6503, 0.2377, 0.6555, 0.2139, 0.6551, 0.2572, 0.6957, 0.2333, 0.6928, 0.2347, 0.6875, 0.2583, 0.6901, 0.1951, 0.6472, 0.2133, 0.6494, 0.2138, 0.6551, 0.1924, 0.6528, 0.1962, 0.53, 0.1782, 0.5246, 0.1826, 0.5125, 0.1988, 0.5182, 0.1485, 0.6347, 0.1269, 0.6268, 0.1585, 0.5162, 0.1782, 0.5246, 0.2833, 0.6534, 0.2602, 0.6522, 0.2679, 0.539, 0.2882, 0.5385, 0.2375, 0.6503, 0.2134, 0.6491, 0.2312, 0.5359, 0.2488, 0.5379, 0.2134, 0.6491, 0.195, 0.6471, 0.214, 0.5336, 0.2312, 0.5359, 0.171, 0.6407, 0.1485, 0.6347, 0.1782, 0.5246, 0.1962, 0.53, 0.3071, 0.6523, 0.2833, 0.6534, 0.2882, 0.5385, 0.3109, 0.5364, 0.2602, 0.6522, 0.2375, 0.6503, 0.2488, 0.5379, 0.2679, 0.539, 0.2517, 0.5102, 0.2355, 0.5092, 0.2823, 0.005559, 0.2959, 0.006756, 0.3109, 0.5364, 0.2882, 0.5385, 0.2863, 0.5252, 0.3097, 0.52, 0.2679, 0.539, 0.2488, 0.5379, 0.2493, 0.5257, 0.2672, 0.5262, 0.214, 0.5336, 0.1962, 0.53, 0.1988, 0.5182, 0.2155, 0.5218, 0.1782, 0.5246, 0.1585, 0.5162, 0.1658, 0.5025, 0.1826, 0.5125, 0.2882, 0.5385, 0.2679, 0.539, 0.2672, 0.5262, 0.2863, 0.5252, 0.2488, 0.5379, 0.2312, 0.5359, 0.2322, 0.5241, 0.2493, 0.5257, 0.2312, 0.5359, 0.214, 0.5336, 0.2155, 0.5218, 0.2322, 0.5241, 0.2355, 0.5092, 0.2517, 0.5102, 0.2493, 0.5257, 0.2322, 0.5241, 0.2517, 0.5102, 0.2683, 0.5103, 0.2672, 0.5262, 0.2493, 0.5257, 0.2683, 0.5103, 0.2847, 0.5087, 0.2863, 0.5252, 0.2672, 0.5262, 0.2847, 0.5087, 0.3, 0.5053, 0.3097, 0.52, 0.2863, 0.5252, 0.1756, 0.4953, 0.189, 0.5012, 0.1826, 0.5125, 0.1658, 0.5025, 0.189, 0.5012, 0.2039, 0.5048, 0.1988, 0.5182, 0.1826, 0.5125, 0.2039, 0.5048, 0.2195, 0.5075, 0.2155, 0.5218, 0.1988, 0.5182, 0.2195, 0.5075, 0.2355, 0.5092, 0.2322, 0.5241, 0.2155, 0.5218, 0.3369, 0.1095, 0.3369, 0.09551, 0.3468, 0.08559, 0.3608, 0.08559, 0.3707, 0.09551, 0.3707, 0.1095, 0.3608, 0.1194, 0.3468, 0.1194, 0.2355, 0.5092, 0.2195, 0.5075, 0.2687, 0.004305, 0.2823, 0.005559, 0.2039, 0.5048, 0.189, 0.5012, 0.2416, 0.001631, 0.2552, 0.002995, 0.3, 0.5053, 0.2847, 0.5087, 0.3232, 0.008983, 0.3367, 0.01002, 0.2683, 0.5103, 0.2517, 0.5102, 0.2959, 0.006756, 0.3096, 0.007897, 0.2195, 0.5075, 0.2039, 0.5048, 0.2552, 0.002995, 0.2687, 0.004305, 0.189, 0.5012, 0.1756, 0.4953, 0.2263, 6.994e-05, 0.2416, 0.001631, 0.2847, 0.5087, 0.2683, 0.5103, 0.3096, 0.007897, 0.3232, 0.008983, 0.2333, 0.6928, 0.2077, 0.6878, 0.2104, 0.6818, 0.2347, 0.6875, 0.195, 0.6471, 0.2134, 0.6491, 0.2133, 0.6494, 0.1951, 0.6472, 0.171, 0.6407, 0.195, 0.6471, 0.1923, 0.6527, 0.1692, 0.6457, 0.2076, 0.6876, 0.1886, 0.6853, 0.1882, 0.6794, 0.2103, 0.6818, 0.1398, 0.6728, 0.1138, 0.6689, 0.123, 0.632, 0.1463, 0.6401, 0.2822, 0.692, 0.2583, 0.6901, 0.2603, 0.6577, 0.2834, 0.6594, 0.2347, 0.6875, 0.2104, 0.6818, 0.2139, 0.6551, 0.2377, 0.6555, 0.1634, 0.6776, 0.1398, 0.6728, 0.1463, 0.6401, 0.1692, 0.6457, 0.306, 0.696, 0.2822, 0.692, 0.2834, 0.6594, 0.3088, 0.6588, 0.2583, 0.6901, 0.2347, 0.6875, 0.2377, 0.6555, 0.2603, 0.6577, 0.1881, 0.6794, 0.1634, 0.6776, 0.1692, 0.6457, 0.1923, 0.6527, 0.2103, 0.6818, 0.1882, 0.6794, 0.1924, 0.6528, 0.2138, 0.6551, 0.1881, 0.6794, 0.1923, 0.6527, 0.1924, 0.6528, 0.1882, 0.6794, 0.2139, 0.6551, 0.2104, 0.6818, 0.2103, 0.6818, 0.2138, 0.6551, 0.1886, 0.6853, 0.1885, 0.6856, 0.1881, 0.6794, 0.1882, 0.6794, 0.1394, 0.6789, 0.1148, 0.6757, 0.1138, 0.6689, 0.1398, 0.6728, 0.2833, 0.6534, 0.3071, 0.6523, 0.3088, 0.6588, 0.2834, 0.6594, 0.2077, 0.6878, 0.2076, 0.6876, 0.2103, 0.6818, 0.2104, 0.6818, 0.1632, 0.6831, 0.1394, 0.6789, 0.1398, 0.6728, 0.1634, 0.6776, 0.1269, 0.6268, 0.1485, 0.6347, 0.1463, 0.6401, 0.123, 0.632, 0.2133, 0.6494, 0.2134, 0.6491, 0.2139, 0.6551, 0.2138, 0.6551, 0.1885, 0.6856, 0.1632, 0.6831, 0.1634, 0.6776, 0.1881, 0.6794, 0.1485, 0.6347, 0.171, 0.6407, 0.1692, 0.6457, 0.1463, 0.6401, 0.195, 0.6471, 0.1951, 0.6472, 0.1924, 0.6528, 0.1923, 0.6527])
me_cylinder_001.materials.append(mat_barrel)
me_cylinder_001.use_remesh_fix_poles = True
me_cylinder_001.use_remesh_preserve_attributes = False
me_cylinder_001.update()
me_cylinder_002 = bpy.data.meshes.new('Cylinder.002')
me_cylinder_002.from_pydata([(-0.2759, -22.73, 1.443), (-0.2759, -22.73, 1.944), (-0.2759, -20.86, 1.443), (-0.2759, -20.86, 1.944), (0.2759, -22.73, 1.443), (0.2759, -22.73, 1.944), (0.2759, -20.86, 1.443), (0.2759, -20.86, 1.944), (-0.2759, -21.23, 1.443), (-0.2759, -21.23, 2.282), (0.2759, -21.23, 1.443), (0.2759, -21.23, 2.282)], [], [(8, 9, 3, 2), (2, 3, 7, 6), (10, 11, 5, 4), (4, 5, 1, 0), (8, 10, 4, 0), (11, 9, 1, 5), (7, 3, 9, 11), (2, 6, 10, 8), (6, 7, 11, 10), (0, 1, 9, 8)])
_uv = me_cylinder_002.uv_layers.new(name='UVMap')
_uv.uv.foreach_set('vector', [0.5809, 0.1606, 0.8309, 0.1606, 0.8309, 0.2522, 0.5809, 0.2522, 0.5809, 0.2522, 0.8309, 0.2522, 0.8309, 0.5022, 0.5809, 0.5022, 0.5809, 0.5938, 0.8309, 0.5938, 0.8309, 0.7522, 0.5809, 0.7522, 0.5809, 0.7522, 0.8309, 0.7522, 0.8309, 1.002, 0.5809, 1.002, 0.3309, 0.5938, 0.5809, 0.5938, 0.5809, 0.7522, 0.3309, 0.7522, 0.8309, 0.5938, 1.081, 0.5938, 1.081, 0.7522, 0.8309, 0.7522, 0.8309, 0.5022, 1.081, 0.5022, 1.081, 0.5938, 0.8309, 0.5938, 0.3309, 0.5022, 0.5809, 0.5022, 0.5809, 0.5938, 0.3309, 0.5938, 0.5809, 0.5022, 0.8309, 0.5022, 0.8309, 0.5938, 0.5809, 0.5938, 0.5809, 0.002214, 0.8309, 0.002214, 0.8309, 0.1606, 0.5809, 0.1606])
me_cylinder_002.materials.append(mat_barrel)
me_cylinder_002.use_remesh_fix_poles = True
me_cylinder_002.use_remesh_preserve_attributes = False
me_cylinder_002.update()
me_base = bpy.data.meshes.new('Base')
me_base.from_pydata([(9.664, 9.664, -1.589), (9.664, -9.664, -1.589), (-9.664, 9.664, -1.589), (-9.664, -9.664, -1.589), (9.664, 9.664, -1.148), (9.664, 9.664, -1.589), (9.664, -9.664, -1.589), (-9.664, -9.664, -1.589), (-9.664, 9.664, -1.589), (9.664, -9.664, -1.148), (-9.664, -9.664, -1.148), (-9.664, 9.664, -1.148), (10.13, 10.13, -1.148), (10.13, 10.13, -1.589), (10.13, -10.13, -1.589), (-10.13, -10.13, -1.589), (-10.13, 10.13, -1.589), (10.13, -10.13, -1.148), (-10.13, -10.13, -1.148), (-10.13, 10.13, -1.148), (4.685, 6.918, 1.589), (6.918, 4.685, 1.589), (6.918, -4.685, 1.589), (4.685, -6.918, 1.589), (-6.918, 4.685, 1.589), (-4.685, 6.918, 1.589), (-4.685, -6.918, 1.589), (-6.918, -4.685, 1.589), (9.664, 5.981, -1.148), (5.981, 9.664, -1.148), (9.664, 9.664, -1.148), (5.981, -9.664, -1.148), (9.664, -5.981, -1.148), (9.664, -9.664, -1.148), (-9.664, -5.981, -1.148), (-5.981, -9.664, -1.148), (-9.664, -9.664, -1.148), (-5.981, 9.664, -1.148), (-9.664, 5.981, -1.148), (-9.664, 9.664, -1.148), (5.502, -8.89, 1.589), (8.89, -5.502, 1.589), (-8.89, -5.502, 1.589), (-5.502, -8.89, 1.589), (-5.502, 8.89, 1.589), (-8.89, 5.502, 1.589), (8.89, 5.502, 1.589), (5.502, 8.89, 1.589), (4.685, -6.918, -0.08614), (6.918, -4.685, -0.08614), (-6.918, -4.685, -0.08614), (-4.685, -6.918, -0.08614), (-4.685, 6.918, -0.08614), (-6.918, 4.685, -0.08614), (6.918, 4.685, -0.08614), (4.685, 6.918, -0.08614)], [], [(33, 9, 4, 30, 28, 32), (39, 11, 10, 36, 34, 38), (2, 8, 5, 0), (0, 5, 6, 1), (44, 47, 29, 37), (3, 2, 0, 1), (40, 43, 35, 31), (30, 4, 11, 39, 37, 29), (42, 45, 38, 34), (25, 52, 55, 20), (11, 19, 18, 10), (9, 17, 12, 4), (6, 14, 15, 7), (8, 16, 13, 5), (1, 6, 7, 3), (36, 10, 9, 33, 31, 35), (3, 7, 8, 2), (12, 17, 14, 13), (17, 18, 15, 14), (18, 19, 16, 15), (19, 12, 13, 16), (7, 15, 16, 8), (5, 13, 14, 6), (10, 18, 17, 9), (4, 12, 19, 11), (28, 30, 29), (31, 33, 32), (34, 36, 35), (37, 39, 38), (31, 32, 41, 40), (34, 35, 43, 42), (37, 38, 45, 44), (47, 46, 28, 29), (46, 41, 32, 28), (23, 40, 41, 22), (27, 42, 43, 26), (25, 44, 45, 24), (21, 46, 47, 20), (22, 41, 46, 21), (26, 43, 40, 23), (24, 45, 42, 27), (20, 47, 44, 25), (49, 54, 55, 52, 53, 50, 51, 48), (23, 48, 51, 26), (20, 55, 54, 21), (26, 51, 50, 27), (27, 50, 53, 24), (21, 54, 49, 22), (24, 53, 52, 25), (22, 49, 48, 23)])
me_base.polygons.foreach_set('use_smooth', [True] * 50)
_uv = me_base.uv_layers.new(name='UVMap')
_uv.uv.foreach_set('vector', [0.4937, 0.1771, 0.4943, 0.177, 0.4397, 0.08327, 0.4391, 0.08384, 0.4637, 0.126, 0.4764, 0.148, 0.446, 0.3757, 0.4465, 0.3759, 0.4973, 0.2776, 0.4966, 0.2774, 0.4714, 0.3258, 0.4585, 0.3506, 0.5123, 0.3935, 0.5136, 0.4031, 0.931, 0.3512, 0.9243, 0.345, 0.9243, 0.345, 0.931, 0.3512, 0.931, 0.06155, 0.9257, 0.06651, 0.498, 0.9281, 0.2582, 0.8468, 0.2203, 0.9026, 0.4853, 0.9999, 0.6656, 0.006441, 0.5123, 0.3935, 0.9243, 0.345, 0.9257, 0.06651, 0.05868, 0.4883, 0.1068, 0.285, 0.05789, 0.2593, 0.0001375, 0.4859, 0.4391, 0.08384, 0.4397, 0.08327, 0.3207, 0.011, 0.3201, 0.0119, 0.372, 0.04341, 0.4011, 0.06131, 0.1522, 0.2173, 0.3062, 0.1087, 0.2886, 0.06373, 0.1144, 0.1806, 0.4941, 0.8746, 0.5052, 0.8417, 0.3019, 0.7707, 0.2829, 0.8038, 0.4465, 0.3759, 0.4474, 0.3789, 0.4995, 0.2781, 0.4973, 0.2776, 0.4943, 0.177, 0.497, 0.1763, 0.4422, 0.08092, 0.4397, 0.08327, 0.503, 0.1746, 0.5, 0.1754, 0.5022, 0.2787, 0.5052, 0.2793, 0.3263, 0.0001375, 0.3216, 0.001187, 0.4445, 0.07872, 0.4467, 0.07666, 0.9257, 0.06651, 0.931, 0.06155, 0.6612, 0.0001375, 0.6656, 0.006441, 0.4966, 0.2774, 0.4973, 0.2776, 0.4943, 0.177, 0.4937, 0.1771, 0.4948, 0.2169, 0.4954, 0.2412, 0.6656, 0.006441, 0.6612, 0.0001375, 0.5055, 0.3909, 0.5123, 0.3935, 0.4422, 0.08092, 0.497, 0.1763, 0.5, 0.1754, 0.4445, 0.07872, 0.497, 0.1763, 0.4995, 0.2781, 0.5022, 0.2787, 0.5, 0.1754, 0.4995, 0.2781, 0.4474, 0.3789, 0.4504, 0.3804, 0.5022, 0.2787, 0.3193, 0.00484, 0.4422, 0.08092, 0.4445, 0.07872, 0.3216, 0.001187, 0.5052, 0.2793, 0.5022, 0.2787, 0.4504, 0.3804, 0.4551, 0.3789, 0.4467, 0.07666, 0.4445, 0.07872, 0.5, 0.1754, 0.503, 0.1746, 0.4973, 0.2776, 0.4995, 0.2781, 0.497, 0.1763, 0.4943, 0.177, 0.4397, 0.08327, 0.4422, 0.08092, 0.3193, 0.00484, 0.3207, 0.011, 0.4637, 0.126, 0.4391, 0.08384, 0.4011, 0.06131, 0.4948, 0.2169, 0.4937, 0.1771, 0.4764, 0.148, 0.4714, 0.3258, 0.4966, 0.2774, 0.4954, 0.2412, 0.372, 0.04341, 0.3201, 0.0119, 0.2886, 0.06373, 0.0001375, 0.4859, 0.01163, 0.5928, 0.07122, 0.5779, 0.05868, 0.4883, 0.1144, 0.1806, 0.05789, 0.2593, 0.1068, 0.285, 0.1522, 0.2173, 0.372, 0.04341, 0.2886, 0.06373, 0.3062, 0.1087, 0.3798, 0.09026, 0.2582, 0.8468, 0.1818, 0.7817, 0.1316, 0.823, 0.2203, 0.9026, 0.1818, 0.7817, 0.07122, 0.5779, 0.01163, 0.5928, 0.1316, 0.823, 0.1003, 0.4927, 0.05868, 0.4883, 0.07122, 0.5779, 0.1129, 0.5645, 0.1775, 0.2453, 0.1522, 0.2173, 0.1068, 0.285, 0.1429, 0.3011, 0.3752, 0.1226, 0.3798, 0.09026, 0.3062, 0.1087, 0.3203, 0.1399, 0.2195, 0.7545, 0.1818, 0.7817, 0.2582, 0.8468, 0.2829, 0.8038, 0.1129, 0.5645, 0.07122, 0.5779, 0.1818, 0.7817, 0.2195, 0.7545, 0.1429, 0.3011, 0.1068, 0.285, 0.05868, 0.4883, 0.1003, 0.4927, 0.3203, 0.1399, 0.3062, 0.1087, 0.1522, 0.2173, 0.1775, 0.2453, 0.2829, 0.8038, 0.2582, 0.8468, 0.498, 0.9281, 0.4941, 0.8746, 0.5458, 0.6533, 0.715, 0.6533, 0.7554, 0.613, 0.7554, 0.4437, 0.715, 0.4034, 0.5458, 0.4034, 0.5055, 0.4437, 0.5055, 0.613, 0.1003, 0.4927, 0.1346, 0.4924, 0.1721, 0.3135, 0.1429, 0.3011, 0.2829, 0.8038, 0.3019, 0.7707, 0.2477, 0.7289, 0.2195, 0.7545, 0.1429, 0.3011, 0.1721, 0.3135, 0.2008, 0.2657, 0.1775, 0.2453, 0.1775, 0.2453, 0.2008, 0.2657, 0.3338, 0.1676, 0.3203, 0.1399, 0.2195, 0.7545, 0.2477, 0.7289, 0.1463, 0.5531, 0.1129, 0.5645, 0.3203, 0.1399, 0.3338, 0.1676, 0.3847, 0.1497, 0.3752, 0.1226, 0.1129, 0.5645, 0.1463, 0.5531, 0.1346, 0.4924, 0.1003, 0.4927])
me_base.materials.append(mat_foot_001)
me_base.use_remesh_fix_poles = True
me_base.use_remesh_preserve_attributes = False
me_base.update()
me_plane_001 = bpy.data.meshes.new('Plane.001')
me_plane_001.from_pydata([(-6.933, -4.532, -2.02), (-4.582, -6.884, -2.02), (4.596, -6.884, -2.02), (6.947, -4.532, -2.02), (-4.582, 6.997, -2.02), (-6.933, 4.645, -2.02), (6.947, 4.645, -2.02), (4.596, 6.997, -2.02), (-5.292, -8.966, -4.355), (-8.63, -5.629, -4.355), (8.617, -5.629, -4.355), (5.28, -8.966, -4.355), (-8.63, 5.336, -4.355), (-5.292, 8.673, -4.355), (5.319, 8.712, -4.355), (8.656, 5.375, -4.355), (-5.299, -8.968, -2.02), (-8.636, -5.631, -2.02), (8.611, -5.622, -2.02), (5.273, -8.959, -2.02), (-8.616, 5.342, -2.02), (-5.279, 8.68, -2.02), (5.293, 8.68, -2.02), (8.63, 5.342, -2.02), (-4.582, -6.884, -4.381), (-6.933, -4.532, -4.381), (6.947, -4.532, -4.381), (4.596, -6.884, -4.381), (-6.933, 4.645, -4.381), (-4.582, 6.997, -4.381), (4.596, 6.997, -4.381), (6.947, 4.645, -4.381), (-0.7952, -8.567, -2.02), (-0.7952, -6.884, -2.02), (-4.014, -8.567, -2.885), (-2.405, -8.567, -2.885), (-2.405, -8.567, -2.02), (-4.014, -8.567, -2.02), (-0.7952, -8.567, -2.885), (-0.7952, -6.884, -2.885), (-0.7952, 6.997, -2.885), (0.8141, -8.567, -2.02), (-0.7952, 8.68, -2.02), (-0.7952, 8.68, -2.885), (4.033, -8.567, -2.02), (2.423, -8.567, -2.02), (-0.7952, 6.997, -2.02), (0.8141, 6.997, -2.02), (0.8141, 8.68, -2.02), (0.8141, -8.567, -2.885), (2.423, -8.567, -2.885), (4.033, -8.567, -2.885), (0.8141, 8.68, -2.885), (0.8141, 6.997, -2.885), (0.8141, -6.884, -2.885), (0.8141, -6.884, -2.02), (8.63, -4.002, -2.885), (8.63, -2.392, -2.885), (8.63, -2.392, -2.02), (8.63, -4.002, -2.02), (8.63, -0.783, -2.885), (8.63, 0.8264, -2.02), (8.63, -0.783, -2.02), (8.63, 4.045, -2.02), (8.63, 2.436, -2.02), (2.423, -6.884, -2.02), (8.63, 0.8264, -2.885), (8.63, 2.436, -2.885), (8.63, 4.045, -2.885), (2.423, -6.884, -2.885), (2.423, 6.997, -2.885), (2.423, 6.997, -2.02), (2.423, 8.68, -2.02), (2.423, 8.68, -2.885), (4.033, 6.997, -2.02), (4.033, 8.68, -2.02), (-4.014, 8.68, -2.02), (-2.405, 8.68, -2.02), (4.033, 8.68, -2.885), (4.033, 6.997, -2.885), (4.033, -6.884, -2.885), (4.033, -6.884, -2.02), (-4.014, 8.68, -2.885), (-2.405, 8.68, -2.885), (6.947, -4.002, -2.02), (-8.616, -4.002, -2.02), (-8.616, -0.783, -2.02), (-8.616, -2.392, -2.02), (-8.616, 2.436, -2.02), (-8.616, 2.436, -2.885), (-8.616, 0.8264, -2.02), (-8.616, 4.045, -2.885), (-8.616, 4.045, -2.02), (-8.616, -4.002, -2.885), (-8.616, 0.8264, -2.885), (6.947, -4.002, -2.885), (-6.933, -4.002, -2.885), (-6.933, -4.002, -2.02), (-6.933, -2.392, -2.02), (-8.616, -2.392, -2.885), (-8.616, -0.783, -2.885), (-6.933, -2.392, -2.885), (6.947, -2.392, -2.885), (6.947, -2.392, -2.02), (-6.933, -0.783, -2.02), (-6.933, 0.8264, -2.02), (-6.933, 2.436, -2.02), (-6.933, 4.045, -2.02), (6.947, -0.783, -2.02), (6.947, -0.783, -2.885), (-6.933, -0.783, -2.885), (-6.933, 0.8264, -2.885), (6.947, 0.8264, -2.885), (-2.405, -6.884, -2.02), (-4.014, -6.884, -2.02), (6.947, 0.8264, -2.02), (6.947, 2.436, -2.02), (-6.933, 2.436, -2.885), (6.947, 2.436, -2.885), (6.947, 4.045, -2.02), (-6.933, 4.045, -2.885), (6.947, 4.045, -2.885), (-4.014, 6.997, -2.02), (-2.405, 6.997, -2.02), (-4.014, 6.997, -2.885), (-2.405, 6.997, -2.885), (-4.014, -6.884, -2.885), (-2.405, -6.884, -2.885)], [], [(16, 8, 11, 19, 44, 51, 50, 45, 41, 49, 38, 32, 36, 35, 34, 37), (4, 5, 28, 29), (18, 10, 15, 23, 63, 68, 67, 64, 61, 66, 60, 62, 58, 57, 56, 59), (22, 14, 13, 21, 76, 82, 83, 77, 42, 43, 52, 48, 72, 73, 78, 75), (17, 9, 8, 16), (19, 11, 10, 18), (21, 13, 12, 20), (23, 15, 14, 22), (20, 12, 9, 17, 85, 93, 99, 87, 86, 100, 94, 90, 88, 89, 91, 92), (1, 0, 17, 16), (3, 2, 19, 18), (5, 4, 21, 20), (7, 6, 23, 22), (85, 17, 0, 97), (107, 5, 20, 92), (86, 87, 98, 104), (88, 90, 105, 106), (1, 16, 37, 114), (19, 2, 81, 44), (55, 41, 45, 65), (36, 32, 33, 113), (108, 103, 58, 62), (63, 23, 6, 119), (84, 3, 18, 59), (116, 115, 61, 64), (21, 4, 122, 76), (123, 46, 42, 77), (74, 7, 22, 75), (48, 47, 71, 72), (0, 1, 24, 25), (124, 122, 4, 29, 30, 7, 74, 79, 70, 71, 47, 53, 40, 46, 123, 125), (2, 27, 24, 1, 114, 126, 127, 113, 33, 39, 54, 55, 65, 69, 80, 81), (6, 7, 30, 31), (2, 3, 26, 27), (6, 31, 26, 3, 84, 95, 102, 103, 108, 109, 112, 115, 116, 118, 121, 119), (96, 97, 0, 25, 28, 5, 107, 120, 117, 106, 105, 111, 110, 104, 98, 101), (37, 34, 126, 114), (82, 76, 122, 124), (127, 35, 36, 113), (77, 83, 125, 123), (126, 34, 35, 127), (125, 83, 82, 124), (32, 38, 39, 33), (46, 40, 43, 42), (41, 55, 54, 49), (48, 52, 53, 47), (49, 54, 39, 38), (43, 40, 53, 52), (45, 50, 69, 65), (73, 72, 71, 70), (44, 81, 80, 51), (75, 78, 79, 74), (69, 50, 51, 80), (73, 70, 79, 78), (59, 56, 95, 84), (85, 97, 96, 93), (103, 102, 57, 58), (87, 99, 101, 98), (95, 56, 57, 102), (96, 101, 99, 93), (60, 109, 108, 62), (86, 104, 110, 100), (115, 112, 66, 61), (90, 94, 111, 105), (60, 66, 112, 109), (94, 100, 110, 111), (64, 67, 118, 116), (117, 89, 88, 106), (68, 63, 119, 121), (92, 91, 120, 107), (118, 67, 68, 121), (91, 89, 117, 120), (9, 25, 24, 8), (11, 8, 24, 27), (11, 27, 26, 10), (15, 10, 26, 31), (15, 31, 30, 14), (14, 30, 29, 13), (13, 29, 28, 12), (12, 28, 25, 9)])
me_plane_001.polygons.foreach_set('use_smooth', [True] * 80)
_uv = me_plane_001.uv_layers.new(name='UVMap')
_uv.uv.foreach_set('vector', [0.1865, 0.5746, 0.2241, 0.5757, 0.2265, 0.7458, 0.189, 0.7478, 0.1878, 0.7269, 0.2017, 0.7261, 0.2014, 0.7002, 0.1874, 0.7004, 0.1871, 0.6745, 0.201, 0.6743, 0.2006, 0.6484, 0.1867, 0.6486, 0.1863, 0.6227, 0.2002, 0.6225, 0.1999, 0.5966, 0.1859, 0.5962, 0.1014, 0.2331, 0.09576, 0.2886, 0.04868, 0.2846, 0.05489, 0.2177, 0.193, 0.8237, 0.2305, 0.8217, 0.2393, 0.9986, 0.2018, 0.9999, 0.2007, 0.9791, 0.2146, 0.9784, 0.2134, 0.9525, 0.1994, 0.9532, 0.1982, 0.9273, 0.2121, 0.9266, 0.2108, 0.9008, 0.1969, 0.9015, 0.1956, 0.8756, 0.2095, 0.8749, 0.2082, 0.849, 0.1943, 0.8497, 0.2007, 0.07603, 0.2383, 0.07664, 0.2336, 0.2474, 0.196, 0.2461, 0.1966, 0.2258, 0.2105, 0.2262, 0.2112, 0.2003, 0.1973, 0.1999, 0.198, 0.174, 0.2119, 0.1744, 0.2126, 0.1485, 0.1987, 0.1481, 0.1994, 0.1222, 0.2133, 0.1226, 0.214, 0.09669, 0.2001, 0.09631, 0.1886, 0.4986, 0.2262, 0.4997, 0.2241, 0.5757, 0.1865, 0.5746, 0.189, 0.7478, 0.2265, 0.7458, 0.2305, 0.8217, 0.193, 0.8237, 0.196, 0.2461, 0.2336, 0.2474, 0.2315, 0.3233, 0.194, 0.3221, 0.2018, 6.542e-05, 0.2393, 0.0006775, 0.2383, 0.07664, 0.2007, 0.07603, 0.194, 0.3221, 0.2315, 0.3233, 0.2262, 0.4997, 0.1886, 0.4986, 0.1894, 0.4724, 0.2033, 0.4728, 0.2041, 0.4469, 0.1902, 0.4465, 0.191, 0.4206, 0.2049, 0.421, 0.2057, 0.3952, 0.1918, 0.3947, 0.1925, 0.3688, 0.2065, 0.3693, 0.2072, 0.3434, 0.1933, 0.343, 0.08486, 0.5278, 0.08067, 0.4729, 0.1057, 0.4709, 0.1128, 0.53, 0.1219, 0.774, 0.1095, 0.7185, 0.1386, 0.7071, 0.1466, 0.7697, 0.09576, 0.2886, 0.1014, 0.2331, 0.1268, 0.2315, 0.1189, 0.2969, 0.1512, 0.07425, 0.1624, 0.0285, 0.1858, 0.0253, 0.1702, 0.08454, 0.09725, 0.4584, 0.1057, 0.4709, 0.08067, 0.4729, 0.08018, 0.4658, 0.09375, 0.2967, 0.09576, 0.2886, 0.1189, 0.2969, 0.1108, 0.3076, 0.09304, 0.3999, 0.09466, 0.4187, 0.0769, 0.4164, 0.07648, 0.4028, 0.1, 0.3446, 0.09732, 0.3632, 0.0799, 0.3579, 0.08366, 0.3451, 0.08486, 0.5278, 0.1128, 0.53, 0.1034, 0.5406, 0.08524, 0.5353, 0.1386, 0.7071, 0.1095, 0.7185, 0.1075, 0.7104, 0.126, 0.6986, 0.09208, 0.6458, 0.1107, 0.6399, 0.1138, 0.6597, 0.09636, 0.6595, 0.1041, 0.5798, 0.105, 0.5993, 0.08663, 0.5984, 0.08732, 0.5845, 0.1328, 0.8411, 0.1319, 0.8295, 0.1455, 0.8224, 0.1501, 0.8412, 0.1779, 0.9258, 0.1858, 0.938, 0.1658, 0.9417, 0.1644, 0.9355, 0.123, 0.781, 0.1219, 0.774, 0.1466, 0.7697, 0.1414, 0.7846, 0.1502, 0.8925, 0.1459, 0.8818, 0.1577, 0.8728, 0.166, 0.8887, 0.1268, 0.2315, 0.1014, 0.2331, 0.1021, 0.225, 0.1208, 0.2184, 0.1095, 0.1774, 0.1116, 0.1659, 0.1263, 0.1646, 0.125, 0.1821, 0.1484, 0.08021, 0.1512, 0.07425, 0.1702, 0.08454, 0.1608, 0.09235, 0.1357, 0.137, 0.1239, 0.1293, 0.1288, 0.1197, 0.1427, 0.1227, 0.08067, 0.4729, 0.08486, 0.5278, 0.04118, 0.5359, 0.03322, 0.4682, 0.08729, 0.2151, 0.1021, 0.225, 0.1014, 0.2331, 0.05489, 0.2177, 0.1134, 0.06263, 0.1512, 0.07425, 0.1484, 0.08021, 0.1347, 0.08024, 0.1215, 0.1064, 0.1288, 0.1197, 0.1239, 0.1293, 0.1132, 0.1321, 0.1046, 0.1564, 0.1116, 0.1659, 0.1095, 0.1774, 0.09576, 0.1825, 0.1095, 0.7185, 0.06129, 0.7216, 0.04118, 0.5359, 0.08486, 0.5278, 0.08524, 0.5353, 0.0717, 0.5426, 0.0733, 0.5771, 0.08732, 0.5845, 0.08663, 0.5984, 0.0777, 0.6073, 0.08067, 0.6394, 0.09208, 0.6458, 0.09636, 0.6595, 0.08444, 0.6704, 0.09035, 0.7069, 0.1075, 0.7104, 0.1624, 0.0285, 0.1512, 0.07425, 0.1134, 0.06263, 0.1353, 0.01834, 0.1095, 0.7185, 0.1219, 0.774, 0.07681, 0.7883, 0.06129, 0.7216, 0.1658, 0.9417, 0.1288, 0.9453, 0.07681, 0.7883, 0.1219, 0.774, 0.123, 0.781, 0.1099, 0.7898, 0.1159, 0.8225, 0.1319, 0.8295, 0.1328, 0.8411, 0.1257, 0.8514, 0.1348, 0.8773, 0.1459, 0.8818, 0.1502, 0.8925, 0.1417, 0.9034, 0.15, 0.9318, 0.1644, 0.9355, 0.06518, 0.4598, 0.08018, 0.4658, 0.08067, 0.4729, 0.03322, 0.4682, 0.04868, 0.2846, 0.09576, 0.2886, 0.09375, 0.2967, 0.07727, 0.3002, 0.07225, 0.3349, 0.08366, 0.3451, 0.0799, 0.3579, 0.06941, 0.3642, 0.06673, 0.3946, 0.07648, 0.4028, 0.0769, 0.4164, 0.06363, 0.4247, 0.1034, 0.5406, 0.09886, 0.5516, 0.0717, 0.5426, 0.08524, 0.5353, 0.1182, 0.2095, 0.1208, 0.2184, 0.1021, 0.225, 0.08729, 0.2151, 0.0733, 0.5771, 0.1003, 0.5681, 0.1041, 0.5798, 0.08732, 0.5845, 0.125, 0.1821, 0.1203, 0.1926, 0.09576, 0.1825, 0.1095, 0.1774, 0.0717, 0.5426, 0.09886, 0.5516, 0.1003, 0.5681, 0.0733, 0.5771, 0.09576, 0.1825, 0.1203, 0.1926, 0.1182, 0.2095, 0.08729, 0.2151, 0.105, 0.5993, 0.1028, 0.6111, 0.0777, 0.6073, 0.08663, 0.5984, 0.1116, 0.1659, 0.1046, 0.1564, 0.1261, 0.1574, 0.1263, 0.1646, 0.1107, 0.6399, 0.09208, 0.6458, 0.08067, 0.6394, 0.1057, 0.6278, 0.1357, 0.137, 0.13, 0.1442, 0.1132, 0.1321, 0.1239, 0.1293, 0.1057, 0.6278, 0.08067, 0.6394, 0.0777, 0.6073, 0.1028, 0.6111, 0.1261, 0.1574, 0.1046, 0.1564, 0.1132, 0.1321, 0.13, 0.1442, 0.1138, 0.6597, 0.1127, 0.6714, 0.08444, 0.6704, 0.09636, 0.6595, 0.1447, 0.1138, 0.1427, 0.1227, 0.1288, 0.1197, 0.1215, 0.1064, 0.126, 0.6986, 0.1075, 0.7104, 0.09035, 0.7069, 0.1175, 0.6871, 0.1608, 0.09235, 0.1522, 0.0994, 0.1347, 0.08024, 0.1484, 0.08021, 0.08444, 0.6704, 0.1127, 0.6714, 0.1175, 0.6871, 0.09035, 0.7069, 0.1447, 0.1138, 0.1215, 0.1064, 0.1347, 0.08024, 0.1522, 0.0994, 0.1414, 0.7846, 0.1382, 0.796, 0.1099, 0.7898, 0.123, 0.781, 0.09725, 0.4584, 0.08018, 0.4658, 0.06518, 0.4598, 0.09183, 0.448, 0.1319, 0.8295, 0.1159, 0.8225, 0.1412, 0.8133, 0.1455, 0.8224, 0.09466, 0.4187, 0.09195, 0.4311, 0.06363, 0.4247, 0.0769, 0.4164, 0.1099, 0.7898, 0.1382, 0.796, 0.1412, 0.8133, 0.1159, 0.8225, 0.06518, 0.4598, 0.06363, 0.4247, 0.09195, 0.4311, 0.09183, 0.448, 0.1498, 0.8502, 0.1257, 0.8514, 0.1328, 0.8411, 0.1501, 0.8412, 0.09304, 0.3999, 0.07648, 0.4028, 0.06673, 0.3946, 0.09028, 0.3896, 0.1459, 0.8818, 0.1348, 0.8773, 0.1536, 0.8668, 0.1577, 0.8728, 0.09732, 0.3632, 0.09271, 0.3744, 0.06941, 0.3642, 0.0799, 0.3579, 0.1498, 0.8502, 0.1536, 0.8668, 0.1348, 0.8773, 0.1257, 0.8514, 0.09271, 0.3744, 0.09028, 0.3896, 0.06673, 0.3946, 0.06941, 0.3642, 0.166, 0.8887, 0.1673, 0.9003, 0.1417, 0.9034, 0.1502, 0.8925, 0.07225, 0.3349, 0.09883, 0.3336, 0.1, 0.3446, 0.08366, 0.3451, 0.1728, 0.9183, 0.1779, 0.9258, 0.1644, 0.9355, 0.15, 0.9318, 0.1108, 0.3076, 0.1032, 0.3184, 0.07727, 0.3002, 0.09375, 0.2967, 0.1417, 0.9034, 0.1673, 0.9003, 0.1728, 0.9183, 0.15, 0.9318, 0.1032, 0.3184, 0.09883, 0.3336, 0.07225, 0.3349, 0.07727, 0.3002, 6.542e-05, 0.4726, 0.03322, 0.4682, 0.04118, 0.5359, 0.001574, 0.5433, 0.02472, 0.7264, 0.001574, 0.5433, 0.04118, 0.5359, 0.06129, 0.7216, 0.02472, 0.7264, 0.06129, 0.7216, 0.07681, 0.7883, 0.04512, 0.7931, 0.1088, 0.9639, 0.04512, 0.7931, 0.07681, 0.7883, 0.1288, 0.9453, 0.1216, 6.542e-05, 0.1353, 0.01834, 0.1134, 0.06263, 0.08806, 0.05032, 0.08806, 0.05032, 0.1134, 0.06263, 0.05489, 0.2177, 0.02967, 0.2104, 0.02967, 0.2104, 0.05489, 0.2177, 0.04868, 0.2846, 0.01817, 0.2802, 0.01817, 0.2802, 0.04868, 0.2846, 0.03322, 0.4682, 6.542e-05, 0.4726])
me_plane_001.materials.append(mat_baseborder)
me_plane_001.use_remesh_fix_poles = True
me_plane_001.use_remesh_preserve_attributes = False
me_plane_001.update()
me_plane_006 = bpy.data.meshes.new('Plane.006')
me_plane_006.from_pydata([(-1.0, -1.0, 0.0), (1.0, -1.0, 0.0), (-1.0, 1.0, 0.0), (1.0, 1.0, 0.0)], [], [(0, 1, 3, 2)])
_uv = me_plane_006.uv_layers.new(name='UVMap')
_uv.uv.foreach_set('vector', [0.0, 0.0, 1.0, 0.0, 1.0, 1.0, 0.0, 1.0])
me_plane_006.use_remesh_fix_poles = True
me_plane_006.use_remesh_preserve_attributes = False
me_plane_006.update()
me_cylinder = bpy.data.meshes.new('Cylinder')
me_cylinder.from_pydata([(0.0, 1.0, -1.0), (7.37e-09, 0.7715, 1.0), (0.7071, 0.7071, -1.0), (0.5456, 0.5456, 1.0), (1.0, -4.371e-08, -1.0), (0.7715, -4.003e-08, 1.0), (0.7071, -0.7071, -1.0), (0.5456, -0.5456, 1.0), (-8.742e-08, -1.0, -1.0), (-8.742e-08, -0.7715, 1.0), (-0.7071, -0.7071, -1.0), (-0.5456, -0.5456, 1.0), (-1.0, 1.192e-08, -1.0), (-0.7715, 3.403e-08, 1.0), (-0.7071, 0.7071, -1.0), (-0.5456, 0.5456, 1.0), (0.0, 1.417, -1.0), (1.002, 1.002, -1.0), (1.417, -6.193e-08, -1.0), (1.002, -1.002, -1.0), (-1.239e-07, -1.417, -1.0), (-1.002, -1.002, -1.0), (-1.417, 1.69e-08, -1.0), (-1.002, 1.002, -1.0), (0.0, 1.417, -1.361), (1.002, 1.002, -1.361), (1.417, -6.193e-08, -1.361), (1.002, -1.002, -1.361), (-1.239e-07, -1.417, -1.361), (-1.002, -1.002, -1.361), (-1.417, 1.69e-08, -1.361), (-1.002, 1.002, -1.361), (4.792e-07, 1.773, -1.361), (1.254, 1.254, -1.361), (1.773, -7.749e-08, -1.361), (1.254, -1.254, -1.361), (3.242e-07, -1.773, -1.361), (-1.254, -1.254, -1.361), (-1.773, 2.114e-08, -1.361), (-1.254, 1.254, -1.361), (4.695e-07, 1.773, -1.722), (1.254, 1.254, -1.722), (1.773, -7.749e-08, -1.722), (1.254, -1.254, -1.722), (3.145e-07, -1.773, -1.722), (-1.254, -1.254, -1.722), (-1.773, 2.114e-08, -1.722), (-1.254, 1.254, -1.722), (0.7071, 0.7071, 1.0), (0.0, 1.0, 1.0), (1.0, -4.371e-08, 1.0), (0.7071, -0.7071, 1.0), (-8.742e-08, -1.0, 1.0), (-0.7071, -0.7071, 1.0), (-1.0, 1.192e-08, 1.0), (-0.7071, 0.7071, 1.0), (0.5456, 0.5456, 2.18), (7.37e-09, 0.7715, 2.18), (0.7715, -4.003e-08, 2.18), (0.5456, -0.5456, 2.18), (-8.742e-08, -0.7715, 2.18), (-0.5456, -0.5456, 2.18), (-0.7715, 3.403e-08, 2.18), (-0.5456, 0.5456, 2.18)], [], [(0, 49, 48, 2), (2, 48, 50, 4), (4, 50, 51, 6), (6, 51, 52, 8), (8, 52, 53, 10), (10, 53, 54, 12), (11, 9, 60, 61), (12, 54, 55, 14), (14, 55, 49, 0), (10, 12, 22, 21), (19, 20, 28, 27), (6, 8, 20, 19), (12, 14, 23, 22), (2, 4, 18, 17), (8, 10, 21, 20), (14, 0, 16, 23), (0, 2, 17, 16), (4, 6, 19, 18), (31, 24, 32, 39), (17, 18, 26, 25), (22, 23, 31, 30), (20, 21, 29, 28), (18, 19, 27, 26), (16, 17, 25, 24), (23, 16, 24, 31), (21, 22, 30, 29), (36, 37, 45, 44), (29, 30, 38, 37), (27, 28, 36, 35), (25, 26, 34, 33), (30, 31, 39, 38), (28, 29, 37, 36), (26, 27, 35, 34), (24, 25, 33, 32), (40, 41, 42, 43, 44, 45, 46, 47), (34, 35, 43, 42), (32, 33, 41, 40), (39, 32, 40, 47), (37, 38, 46, 45), (35, 36, 44, 43), (33, 34, 42, 41), (38, 39, 47, 46), (1, 3, 48, 49), (3, 5, 50, 48), (5, 7, 51, 50), (7, 9, 52, 51), (9, 11, 53, 52), (11, 13, 54, 53), (13, 15, 55, 54), (15, 1, 49, 55), (56, 57, 63, 62, 61, 60, 59, 58), (7, 5, 58, 59), (3, 1, 57, 56), (1, 15, 63, 57), (13, 11, 61, 62), (9, 7, 59, 60), (5, 3, 56, 58), (15, 13, 62, 63)])
me_cylinder.polygons.foreach_set('use_smooth', [True] * 58)
_uv = me_cylinder.uv_layers.new(name='UVMap')
_uv.uv.foreach_set('vector', [1.0, 0.5, 1.0, 1.0, 0.875, 1.0, 0.875, 0.5, 0.875, 0.5, 0.875, 1.0, 0.75, 1.0, 0.75, 0.5, 0.75, 0.5, 0.75, 1.0, 0.625, 1.0, 0.625, 0.5, 0.625, 0.5, 0.625, 1.0, 0.5, 1.0, 0.5, 0.5, 0.5, 0.5, 0.5, 1.0, 0.375, 1.0, 0.375, 0.5, 0.375, 0.5, 0.375, 1.0, 0.25, 1.0, 0.25, 0.5, 0.1191, 0.1191, 0.25, 0.06483, 0.25, 0.06483, 0.1191, 0.1191, 0.25, 0.5, 0.25, 1.0, 0.125, 1.0, 0.125, 0.5, 0.125, 0.5, 0.125, 1.0, 0.0, 1.0, 0.0, 0.5, 0.375, 0.5, 0.25, 0.5, 0.25, 0.5, 0.375, 0.5, 0.625, 0.5, 0.5, 0.5, 0.5, 0.5, 0.625, 0.5, 0.625, 0.5, 0.5, 0.5, 0.5, 0.5, 0.625, 0.5, 0.25, 0.5, 0.125, 0.5, 0.125, 0.5, 0.25, 0.5, 0.875, 0.5, 0.75, 0.5, 0.75, 0.5, 0.875, 0.5, 0.5, 0.5, 0.375, 0.5, 0.375, 0.5, 0.5, 0.5, 0.125, 0.5, 0.0, 0.5, 0.0, 0.5, 0.125, 0.5, 1.0, 0.5, 0.875, 0.5, 0.875, 0.5, 1.0, 0.5, 0.75, 0.5, 0.625, 0.5, 0.625, 0.5, 0.75, 0.5, 0.125, 0.5, 0.0, 0.5, 0.0, 0.5, 0.125, 0.5, 0.875, 0.5, 0.75, 0.5, 0.75, 0.5, 0.875, 0.5, 0.25, 0.5, 0.125, 0.5, 0.125, 0.5, 0.25, 0.5, 0.5, 0.5, 0.375, 0.5, 0.375, 0.5, 0.5, 0.5, 0.75, 0.5, 0.625, 0.5, 0.625, 0.5, 0.75, 0.5, 1.0, 0.5, 0.875, 0.5, 0.875, 0.5, 1.0, 0.5, 0.125, 0.5, 0.0, 0.5, 0.0, 0.5, 0.125, 0.5, 0.375, 0.5, 0.25, 0.5, 0.25, 0.5, 0.375, 0.5, 0.5, 0.5, 0.375, 0.5, 0.375, 0.5, 0.5, 0.5, 0.375, 0.5, 0.25, 0.5, 0.25, 0.5, 0.375, 0.5, 0.625, 0.5, 0.5, 0.5, 0.5, 0.5, 0.625, 0.5, 0.875, 0.5, 0.75, 0.5, 0.75, 0.5, 0.875, 0.5, 0.25, 0.5, 0.125, 0.5, 0.125, 0.5, 0.25, 0.5, 0.5, 0.5, 0.375, 0.5, 0.375, 0.5, 0.5, 0.5, 0.75, 0.5, 0.625, 0.5, 0.625, 0.5, 0.75, 0.5, 1.0, 0.5, 0.875, 0.5, 0.875, 0.5, 1.0, 0.5, 0.75, 0.49, 0.9197, 0.4197, 0.99, 0.25, 0.9197, 0.08029, 0.75, 0.01, 0.5803, 0.08029, 0.51, 0.25, 0.5803, 0.4197, 0.75, 0.5, 0.625, 0.5, 0.625, 0.5, 0.75, 0.5, 1.0, 0.5, 0.875, 0.5, 0.875, 0.5, 1.0, 0.5, 0.125, 0.5, 0.0, 0.5, 0.0, 0.5, 0.125, 0.5, 0.375, 0.5, 0.25, 0.5, 0.25, 0.5, 0.375, 0.5, 0.625, 0.5, 0.5, 0.5, 0.5, 0.5, 0.625, 0.5, 0.875, 0.5, 0.75, 0.5, 0.75, 0.5, 0.875, 0.5, 0.25, 0.5, 0.125, 0.5, 0.125, 0.5, 0.25, 0.5, 0.25, 0.4352, 0.3809, 0.3809, 0.4197, 0.4197, 0.25, 0.49, 0.3809, 0.3809, 0.4352, 0.25, 0.49, 0.25, 0.4197, 0.4197, 0.4352, 0.25, 0.3809, 0.1191, 0.4197, 0.08029, 0.49, 0.25, 0.3809, 0.1191, 0.25, 0.06483, 0.25, 0.01, 0.4197, 0.08029, 0.25, 0.06483, 0.1191, 0.1191, 0.08029, 0.08029, 0.25, 0.01, 0.1191, 0.1191, 0.06483, 0.25, 0.01, 0.25, 0.08029, 0.08029, 0.06483, 0.25, 0.1191, 0.3809, 0.08029, 0.4197, 0.01, 0.25, 0.1191, 0.3809, 0.25, 0.4352, 0.25, 0.49, 0.08029, 0.4197, 0.3809, 0.3809, 0.25, 0.4352, 0.1191, 0.3809, 0.06483, 0.25, 0.1191, 0.1191, 0.25, 0.06483, 0.3809, 0.1191, 0.4352, 0.25, 0.3809, 0.1191, 0.4352, 0.25, 0.4352, 0.25, 0.3809, 0.1191, 0.3809, 0.3809, 0.25, 0.4352, 0.25, 0.4352, 0.3809, 0.3809, 0.25, 0.4352, 0.1191, 0.3809, 0.1191, 0.3809, 0.25, 0.4352, 0.06483, 0.25, 0.1191, 0.1191, 0.1191, 0.1191, 0.06483, 0.25, 0.25, 0.06483, 0.3809, 0.1191, 0.3809, 0.1191, 0.25, 0.06483, 0.4352, 0.25, 0.3809, 0.3809, 0.3809, 0.3809, 0.4352, 0.25, 0.1191, 0.3809, 0.06483, 0.25, 0.06483, 0.25, 0.1191, 0.3809])
me_cylinder.materials.append(mat_piston)
me_cylinder.use_remesh_fix_poles = True
me_cylinder.use_remesh_preserve_attributes = False
me_cylinder.update()
me_plane_003 = bpy.data.meshes.new('Plane.003')
me_plane_003.from_pydata([(-12.33, -1.993, -0.8697), (-12.33, 2.143, -0.8697), (-7.113, -1.993, -0.8697), (-7.113, 2.143, -0.8697), (-12.62, -2.227, -1.37), (-12.62, 2.377, -1.37), (-6.818, -2.227, -1.37), (-6.818, 2.377, -1.37), (-12.33, -0.4521, -0.8697), (-12.33, 0.6019, -0.8697), (-7.113, 0.6019, -0.8697), (-7.113, -0.4521, -0.8697), (-12.62, -0.5117, -1.37), (-12.62, 0.6614, -1.37), (-6.818, 0.6614, -1.37), (-6.818, -0.5117, -1.37), (-12.1, -1.828, -0.8545), (-12.1, -0.4414, -0.8545), (-11.37, -0.7322, 1.048), (-12.1, -0.3029, -0.4564), (-12.1, 1.977, -0.8545), (-12.1, 0.5903, -0.8545), (-11.37, 0.8812, 1.048), (-11.37, 0.07446, 1.048), (-12.1, 0.4519, -0.4564), (-12.1, 0.07446, -0.4429), (-7.34, -1.828, -0.8545), (-7.34, -0.4414, -0.8545), (-8.064, -0.7322, 1.048), (-7.34, -0.3029, -0.4564), (-7.34, 1.977, -0.8545), (-7.34, 0.5903, -0.8545), (-8.064, 0.8812, 1.048), (-8.064, 0.07446, 1.048), (-7.34, 0.4519, -0.4564), (-7.34, 0.07446, -0.4429)], [], [(9, 10, 3, 1), (13, 5, 7, 14), (0, 4, 6, 2), (8, 12, 4, 0), (3, 7, 5, 1), (10, 14, 7, 3), (2, 6, 15, 11), (1, 5, 13, 9), (4, 12, 15, 6), (15, 12, 8, 11), (0, 2, 11, 8), (14, 10, 9, 13), (16, 18, 23, 25, 19, 17), (20, 21, 24, 25, 23, 22), (26, 27, 29, 35, 33, 28), (30, 32, 33, 35, 34, 31), (19, 29, 27, 17), (25, 35, 29, 19), (16, 26, 28, 18), (17, 27, 26, 16), (18, 28, 33, 23), (21, 31, 34, 24), (24, 34, 35, 25), (22, 32, 30, 20), (20, 30, 31, 21), (23, 33, 32, 22)])
me_plane_003.polygons.foreach_set('use_smooth', [True] * 26)
_uv = me_plane_003.uv_layers.new(name='UVMap')
_uv.uv.foreach_set('vector', [0.792, 0.7469, 0.3782, 0.7469, 0.3782, 0.6246, 0.792, 0.6246, 0.8067, 0.575, 0.6991, 0.4797, 0.6535, 0.1852, 0.8067, 0.05681, 0.3782, 0.1696, 0.4166, 0.1852, 0.4622, 0.4797, 0.4116, 0.5065, 0.5111, 0.000236, 0.5697, 0.05681, 0.4166, 0.1852, 0.3782, 0.1696, 0.6152, 0.1696, 0.6535, 0.1852, 0.6991, 0.4797, 0.6485, 0.5065, 0.748, 0.000236, 0.8067, 0.05681, 0.6535, 0.1852, 0.6152, 0.1696, 0.4116, 0.5065, 0.4622, 0.4797, 0.5697, 0.575, 0.53, 0.6242, 0.6485, 0.5065, 0.6991, 0.4797, 0.8067, 0.575, 0.7669, 0.6242, 0.4166, 0.1852, 0.5697, 0.05681, 0.5697, 0.575, 0.4622, 0.4797, 0.5697, 0.575, 0.5697, 0.05681, 0.6147, 0.08312, 0.6147, 0.5487, 0.792, 0.8697, 0.3782, 0.8697, 0.3782, 0.7474, 0.792, 0.7474, 0.8067, 0.05681, 0.8516, 0.08312, 0.8516, 0.5487, 0.8067, 0.575, 0.002898, 0.6963, 0.1641, 0.784, 0.1641, 0.848, 0.03252, 0.848, 0.03156, 0.8181, 0.000236, 0.8063, 0.002898, 0.9998, 0.000236, 0.8897, 0.03156, 0.878, 0.03252, 0.848, 0.1641, 0.848, 0.1641, 0.912, 0.9537, 0.6246, 0.9563, 0.7347, 0.925, 0.7464, 0.9241, 0.7764, 0.7925, 0.7764, 0.7925, 0.7124, 0.9537, 0.9281, 0.7925, 0.8404, 0.7925, 0.7764, 0.9241, 0.7764, 0.925, 0.8063, 0.9563, 0.8181, 0.3778, 0.318, 0.0002361, 0.318, 0.0002361, 0.2846, 0.3778, 0.2846, 0.3778, 0.348, 0.0002361, 0.348, 0.0002361, 0.318, 0.3778, 0.318, 0.3778, 0.1745, 0.000236, 0.1745, 0.05765, 0.0002361, 0.3204, 0.000236, 0.3778, 0.2846, 0.0002361, 0.2846, 0.000236, 0.1745, 0.3778, 0.1745, 0.2926, 0.6963, 0.2926, 0.959, 0.2286, 0.959, 0.2286, 0.6963, 0.3778, 0.4114, 0.000236, 0.4114, 0.0002361, 0.378, 0.3778, 0.378, 0.3778, 0.378, 0.0002361, 0.378, 0.0002361, 0.348, 0.3778, 0.348, 0.3204, 0.6958, 0.05765, 0.6958, 0.000236, 0.5215, 0.3778, 0.5215, 0.3778, 0.5215, 0.000236, 0.5215, 0.000236, 0.4114, 0.3778, 0.4114, 0.2286, 0.6963, 0.2286, 0.959, 0.1645, 0.959, 0.1645, 0.6963])
me_plane_003.materials.append(mat_foot)
me_plane_003.use_remesh_fix_poles = True
me_plane_003.use_remesh_preserve_attributes = False
me_plane_003.update()
me_plane_008 = bpy.data.meshes.new('Plane.008')
me_plane_008.from_pydata([(-12.33, -1.993, -0.8697), (-12.33, 2.143, -0.8697), (-7.113, -1.993, -0.8697), (-7.113, 2.143, -0.8697), (-12.62, -2.227, -1.37), (-12.62, 2.377, -1.37), (-6.818, -2.227, -1.37), (-6.818, 2.377, -1.37), (-12.33, -0.4521, -0.8697), (-12.33, 0.6019, -0.8697), (-7.113, 0.6019, -0.8697), (-7.113, -0.4521, -0.8697), (-12.62, -0.5117, -1.37), (-12.62, 0.6614, -1.37), (-6.818, 0.6614, -1.37), (-6.818, -0.5117, -1.37), (-12.1, -1.828, -0.8545), (-12.1, -0.4414, -0.8545), (-11.37, -0.7322, 1.048), (-12.1, -0.3029, -0.4564), (-12.1, 1.977, -0.8545), (-12.1, 0.5903, -0.8545), (-11.37, 0.8812, 1.048), (-11.37, 0.07446, 1.048), (-12.1, 0.4519, -0.4564), (-12.1, 0.07446, -0.4429), (-7.34, -1.828, -0.8545), (-7.34, -0.4414, -0.8545), (-8.064, -0.7322, 1.048), (-7.34, -0.3029, -0.4564), (-7.34, 1.977, -0.8545), (-7.34, 0.5903, -0.8545), (-8.064, 0.8812, 1.048), (-8.064, 0.07446, 1.048), (-7.34, 0.4519, -0.4564), (-7.34, 0.07446, -0.4429)], [], [(9, 10, 3, 1), (13, 5, 7, 14), (0, 4, 6, 2), (8, 12, 4, 0), (3, 7, 5, 1), (10, 14, 7, 3), (2, 6, 15, 11), (1, 5, 13, 9), (4, 12, 15, 6), (15, 12, 8, 11), (0, 2, 11, 8), (14, 10, 9, 13), (16, 18, 23, 25, 19, 17), (20, 21, 24, 25, 23, 22), (26, 27, 29, 35, 33, 28), (30, 32, 33, 35, 34, 31), (19, 29, 27, 17), (25, 35, 29, 19), (16, 26, 28, 18), (17, 27, 26, 16), (18, 28, 33, 23), (21, 31, 34, 24), (24, 34, 35, 25), (22, 32, 30, 20), (20, 30, 31, 21), (23, 33, 32, 22)])
me_plane_008.polygons.foreach_set('use_smooth', [True] * 26)
_uv = me_plane_008.uv_layers.new(name='UVMap')
_uv.uv.foreach_set('vector', [0.792, 0.7469, 0.3782, 0.7469, 0.3782, 0.6246, 0.792, 0.6246, 0.8067, 0.575, 0.6991, 0.4797, 0.6535, 0.1852, 0.8067, 0.05681, 0.3782, 0.1696, 0.4166, 0.1852, 0.4622, 0.4797, 0.4116, 0.5065, 0.5111, 0.000236, 0.5697, 0.05681, 0.4166, 0.1852, 0.3782, 0.1696, 0.6152, 0.1696, 0.6535, 0.1852, 0.6991, 0.4797, 0.6485, 0.5065, 0.748, 0.000236, 0.8067, 0.05681, 0.6535, 0.1852, 0.6152, 0.1696, 0.4116, 0.5065, 0.4622, 0.4797, 0.5697, 0.575, 0.53, 0.6242, 0.6485, 0.5065, 0.6991, 0.4797, 0.8067, 0.575, 0.7669, 0.6242, 0.4166, 0.1852, 0.5697, 0.05681, 0.5697, 0.575, 0.4622, 0.4797, 0.5697, 0.575, 0.5697, 0.05681, 0.6147, 0.08312, 0.6147, 0.5487, 0.792, 0.8697, 0.3782, 0.8697, 0.3782, 0.7474, 0.792, 0.7474, 0.8067, 0.05681, 0.8516, 0.08312, 0.8516, 0.5487, 0.8067, 0.575, 0.002898, 0.6963, 0.1641, 0.784, 0.1641, 0.848, 0.03252, 0.848, 0.03156, 0.8181, 0.000236, 0.8063, 0.002898, 0.9998, 0.000236, 0.8897, 0.03156, 0.878, 0.03252, 0.848, 0.1641, 0.848, 0.1641, 0.912, 0.9537, 0.6246, 0.9563, 0.7347, 0.925, 0.7464, 0.9241, 0.7764, 0.7925, 0.7764, 0.7925, 0.7124, 0.9537, 0.9281, 0.7925, 0.8404, 0.7925, 0.7764, 0.9241, 0.7764, 0.925, 0.8063, 0.9563, 0.8181, 0.3778, 0.318, 0.0002361, 0.318, 0.0002361, 0.2846, 0.3778, 0.2846, 0.3778, 0.348, 0.0002361, 0.348, 0.0002361, 0.318, 0.3778, 0.318, 0.3778, 0.1745, 0.000236, 0.1745, 0.05765, 0.0002361, 0.3204, 0.000236, 0.3778, 0.2846, 0.0002361, 0.2846, 0.000236, 0.1745, 0.3778, 0.1745, 0.2926, 0.6963, 0.2926, 0.959, 0.2286, 0.959, 0.2286, 0.6963, 0.3778, 0.4114, 0.000236, 0.4114, 0.0002361, 0.378, 0.3778, 0.378, 0.3778, 0.378, 0.0002361, 0.378, 0.0002361, 0.348, 0.3778, 0.348, 0.3204, 0.6958, 0.05765, 0.6958, 0.000236, 0.5215, 0.3778, 0.5215, 0.3778, 0.5215, 0.000236, 0.5215, 0.000236, 0.4114, 0.3778, 0.4114, 0.2286, 0.6963, 0.2286, 0.959, 0.1645, 0.959, 0.1645, 0.6963])
me_plane_008.materials.append(mat_foot)
me_plane_008.use_remesh_fix_poles = True
me_plane_008.use_remesh_preserve_attributes = False
me_plane_008.update()

# ---- objects
ob_reference = bpy.data.objects.new('reference', None)
ob_cannonbox = bpy.data.objects.new('CannonBox', me_cannonbox)
ob_topaircondition = bpy.data.objects.new('TopAirCondition', me_cube_006)
ob_sideaircondition = bpy.data.objects.new('SideAirCondition', me_plane_002)
ob_topboxpoint = bpy.data.objects.new('TopBoxPoint', me_plane_005)
ob_barrel = bpy.data.objects.new('Barrel', me_cylinder_001)
ob_barrel_001 = bpy.data.objects.new('Barrel.001', me_cylinder_002)
ob_base = bpy.data.objects.new('Base', me_base)
ob_baseborder = bpy.data.objects.new('BaseBorder', me_plane_001)
ob_center_of_foots = bpy.data.objects.new('center_of_foots', me_plane_006)
ob_head = bpy.data.objects.new('Head', me_cylinder)
ob_foot_001 = bpy.data.objects.new('Foot.001', me_plane_003)
ob_foot_002 = bpy.data.objects.new('Foot.002', me_plane_008)

# ---- transforms, parenting, visibility, modifiers, constraints
ob_reference.location = (-14.0, 67.42, -3.609)
ob_reference.rotation_euler = (1.571, -0.0, -0.0)
ob_reference.scale = (3.043, 3.043, 3.043)
ob_reference.empty_display_type = 'IMAGE'
ob_reference.empty_display_size = 43.81
ob_reference.empty_image_offset = (-0.1165, -0.1009)
ob_cannonbox.location = (22.33, 11.72, 19.56)
ob_cannonbox.use_mesh_mirror_x = True
_m = ob_cannonbox.modifiers.new('Auto Smooth', 'NODES')
_m.node_group = ng_auto_smooth
_gi = [s.identifier for s in ng_auto_smooth.interface.items_tree if s.item_type == 'SOCKET' and s.in_out == 'INPUT']
_m[_gi[1]] = 0.5236  # Angle
ob_topaircondition.parent = ob_cannonbox
ob_topaircondition.matrix_parent_inverse = Matrix(((1.0, -0.0, 0.0, -22.33), (-0.0, 1.0, -0.0, -11.72), (0.0, -0.0, 1.0, -9.031), (-0.0, 0.0, -0.0, 1.0)))
ob_topaircondition.location = (22.33, 13.91, 7.098)
ob_sideaircondition.parent = ob_cannonbox
ob_sideaircondition.matrix_parent_inverse = Matrix(((1.0, -0.0, 0.0, -22.33), (-0.0, 1.0, -0.0, -11.72), (0.0, -0.0, 1.0, -9.031), (-0.0, 0.0, -0.0, 1.0)))
ob_sideaircondition.location = (28.74, 9.63, 5.04)
ob_sideaircondition.scale = (0.603, 0.603, 0.603)
_m = ob_sideaircondition.modifiers.new('Auto Smooth', 'NODES')
_m.node_group = ng_auto_smooth
_gi = [s.identifier for s in ng_auto_smooth.interface.items_tree if s.item_type == 'SOCKET' and s.in_out == 'INPUT']
_m[_gi[1]] = 0.5236  # Angle
ob_topboxpoint.parent = ob_cannonbox
ob_topboxpoint.matrix_parent_inverse = Matrix(((1.0, -0.0, 0.0, -22.33), (-0.0, 1.0, -0.0, -11.72), (0.0, -0.0, 1.0, -9.031), (-0.0, 0.0, -0.0, 1.0)))
ob_topboxpoint.location = (22.33, 7.488, 13.99)
_m = ob_topboxpoint.modifiers.new('Auto Smooth', 'NODES')
_m.node_group = ng_auto_smooth
_gi = [s.identifier for s in ng_auto_smooth.interface.items_tree if s.item_type == 'SOCKET' and s.in_out == 'INPUT']
_m[_gi[1]] = 0.5236  # Angle
ob_barrel.parent = ob_cannonbox
ob_barrel.matrix_parent_inverse = Matrix(((1.0, -0.0, 0.0, -22.33), (-0.0, 1.0, -0.0, -11.72), (0.0, -0.0, 1.0, -9.031), (-0.0, 0.0, -0.0, 1.0)))
ob_barrel.location = (22.33, 2.773, 9.031)
_m = ob_barrel.modifiers.new('Auto Smooth', 'NODES')
_m.node_group = ng_auto_smooth
_gi = [s.identifier for s in ng_auto_smooth.interface.items_tree if s.item_type == 'SOCKET' and s.in_out == 'INPUT']
_m[_gi[1]] = 1.571  # Angle
ob_barrel_001.parent = ob_barrel
ob_barrel_001.matrix_parent_inverse = Matrix(((1.0, -0.0, 0.0, -22.33), (-0.0, 1.0, -0.0, -2.773), (0.0, -0.0, 1.0, -9.031), (-0.0, 0.0, -0.0, 1.0)))
ob_barrel_001.location = (22.33, 2.773, 9.031)
ob_base.location = (22.14, 9.46, 3.985)
_m = ob_base.modifiers.new('Auto Smooth', 'NODES')
_m.node_group = ng_auto_smooth
_gi = [s.identifier for s in ng_auto_smooth.interface.items_tree if s.item_type == 'SOCKET' and s.in_out == 'INPUT']
_m[_gi[1]] = 0.5236  # Angle
ob_baseborder.parent = ob_base
ob_baseborder.matrix_parent_inverse = Matrix(((1.0, -0.0, 0.0, -22.14), (-0.0, 1.0, -0.0, -9.46), (0.0, -0.0, 1.0, 6.542), (-0.0, 0.0, -0.0, 1.0)))
ob_baseborder.location = (22.13, 9.635, -1.149)
_m = ob_baseborder.modifiers.new('Auto Smooth', 'NODES')
_m.node_group = ng_auto_smooth
_gi = [s.identifier for s in ng_auto_smooth.interface.items_tree if s.item_type == 'SOCKET' and s.in_out == 'INPUT']
_m[_gi[1]] = 0.5236  # Angle
ob_center_of_foots.location = (22.14, 9.46, 3.301)
ob_head.parent = ob_base
ob_head.matrix_parent_inverse = Matrix(((1.0, -0.0, 0.0, -22.14), (-0.0, 1.0, -0.0, -9.46), (0.0, -0.0, 1.0, 6.542), (-0.0, 0.0, -0.0, 1.0)))
ob_head.location = (22.14, 9.46, -2.879)
ob_head.scale = (2.249, 2.249, 2.249)
_m = ob_head.modifiers.new('Auto Smooth', 'NODES')
_m.node_group = ng_auto_smooth
_gi = [s.identifier for s in ng_auto_smooth.interface.items_tree if s.item_type == 'SOCKET' and s.in_out == 'INPUT']
_m[_gi[1]] = 0.5236  # Angle
ob_foot_001.parent = ob_base
ob_foot_001.matrix_parent_inverse = Matrix(((1.0, -0.0, 0.0, -22.14), (-0.0, 1.0, -0.0, -9.46), (0.0, -0.0, 1.0, 6.542), (-0.0, 0.0, -0.0, 1.0)))
ob_foot_001.location = (22.14, 9.46, -6.542)
ob_foot_001.rotation_euler = (0.0, -0.0, 0.7854)
ob_foot_001.scale = (1.237, 1.237, 1.237)
_m = ob_foot_001.modifiers.new('Mirror', 'MIRROR')
_m = ob_foot_001.modifiers.new('Auto Smooth', 'NODES')
_m.node_group = ng_auto_smooth
_gi = [s.identifier for s in ng_auto_smooth.interface.items_tree if s.item_type == 'SOCKET' and s.in_out == 'INPUT']
_m[_gi[1]] = 0.5236  # Angle
ob_foot_002.parent = ob_base
ob_foot_002.matrix_parent_inverse = Matrix(((1.0, -0.0, 0.0, -22.14), (-0.0, 1.0, -0.0, -9.46), (0.0, -0.0, 1.0, 6.542), (-0.0, 0.0, -0.0, 1.0)))
ob_foot_002.location = (22.14, 9.46, -6.542)
ob_foot_002.rotation_euler = (0.0, -0.0, 2.356)
ob_foot_002.scale = (1.237, 1.237, 1.237)
_m = ob_foot_002.modifiers.new('Mirror', 'MIRROR')
_m = ob_foot_002.modifiers.new('Auto Smooth', 'NODES')
_m.node_group = ng_auto_smooth
_gi = [s.identifier for s in ng_auto_smooth.interface.items_tree if s.item_type == 'SOCKET' and s.in_out == 'INPUT']
_m[_gi[1]] = 0.5236  # Angle

# ---- collection membership
scene.collection.objects.link(ob_reference)
col_cannonbarrel1.objects.link(ob_cannonbox)
col_cannonbarrel1.objects.link(ob_topaircondition)
col_cannonbarrel1.objects.link(ob_sideaircondition)
col_cannonbarrel1.objects.link(ob_topboxpoint)
col_cannonbarrel1.objects.link(ob_barrel)
col_cannonbarrel1.objects.link(ob_barrel_001)
col_cannonbase1.objects.link(ob_base)
col_cannonbase1.objects.link(ob_baseborder)
col_cannonbase1.objects.link(ob_center_of_foots)
col_cannonbase1.objects.link(ob_head)
col_cannonbase1.objects.link(ob_foot_001)
col_cannonbase1.objects.link(ob_foot_002)

# ---- scene / render settings (as saved in the file)
scene.frame_start = 1; scene.frame_end = 250; scene.frame_set(1)
scene.render.engine = 'BLENDER_EEVEE_NEXT'
scene.cycles.use_denoising = False
scene.cycles.samples = 128
scene.cycles.sampling_pattern = 'TABULATED_SOBOL'
scene.cycles.use_adaptive_sampling = False
scene.cycles.use_light_tree = False
scene.view_settings.view_transform = 'Filmic'
bpy.context.view_layer.update()

# ---- added for rendering (the .blend has no active camera and no usable light): camera, sun
cam_auto = bpy.data.cameras.new('AutoCamera')
cam_auto.lens = 50.0
cam_auto.sensor_width = 36.0
cam_auto.clip_end = 1000.0
ob_auto_camera = bpy.data.objects.new('AutoCamera', cam_auto)
scene.collection.objects.link(ob_auto_camera)
ob_auto_camera.location = (73.0772, -60.2005, 54.2011)
ob_auto_camera.rotation_euler = (1.09748, -7.21219e-08, 0.694738)
scene.camera = ob_auto_camera
light_auto_sun = bpy.data.lights.new('AutoSun', 'SUN')
light_auto_sun.energy = 3.0
light_auto_sun.angle = 0.0523599
ob_auto_sun = bpy.data.objects.new('AutoSun', light_auto_sun)
scene.collection.objects.link(ob_auto_sun)
ob_auto_sun.rotation_euler = (0.872665, 0.174533, 0.523599)
bpy.context.view_layer.update()

